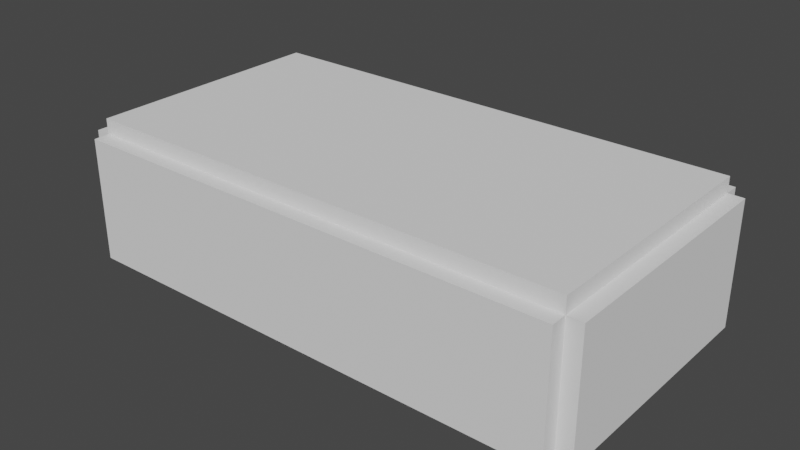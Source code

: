 # Source: blender_func_group1.blend  (saved by Blender 3.1.7; exported with 4.5.12 LTS)
import bpy
from mathutils import Matrix  # noqa: F401  (used for matrix-valued properties, if any)

bpy.ops.wm.read_factory_settings(use_empty=True)
scene = bpy.context.scene
scene.name = 'Scene'

# ---- collections
col_worldspawn = bpy.data.collections.new('worldspawn'); scene.collection.children.link(col_worldspawn)
col_entities = bpy.data.collections.new('entities'); scene.collection.children.link(col_entities)

# ---- materials (node trees are filled in below, after node groups)
mat_textures_base_floor_a_diafloor_1b_fin = bpy.data.materials.new('textures/base_floor/a_diafloor_1b_fin')
mat_textures_base_floor_a_diafloor_1b_fin.use_transparent_shadow = False
mat_textures_common_caulk = bpy.data.materials.new('textures/common/caulk')
mat_textures_common_caulk.use_transparent_shadow = False
mat_textures_base_floor_a_sofloor1_d02c = bpy.data.materials.new('textures/base_floor/a_sofloor1_d02c')
mat_textures_base_floor_a_sofloor1_d02c.use_transparent_shadow = False
mat_textures_enpro_enwall7 = bpy.data.materials.new('textures/enpro/enwall7')
mat_textures_enpro_enwall7.use_transparent_shadow = False
mat_textures___tb_empty = bpy.data.materials.new('textures/__TB_empty')
mat_textures___tb_empty.use_transparent_shadow = False
mat_textures_base_floor_a_sofloor1_d01a = bpy.data.materials.new('textures/base_floor/a_sofloor1_d01a')
mat_textures_base_floor_a_sofloor1_d01a.use_transparent_shadow = False
mat_textures_enpro_enwall8 = bpy.data.materials.new('textures/enpro/enwall8')
mat_textures_enpro_enwall8.use_transparent_shadow = False
mat_textures_enpro_enwall8a = bpy.data.materials.new('textures/enpro/enwall8a')
mat_textures_enpro_enwall8a.use_transparent_shadow = False
mat_textures_enpro_enwall8a3 = bpy.data.materials.new('textures/enpro/enwall8a3')
mat_textures_enpro_enwall8a3.use_transparent_shadow = False
mat_textures_enpro_encyl3 = bpy.data.materials.new('textures/enpro/encyl3')
mat_textures_enpro_encyl3.use_transparent_shadow = False
mat_textures_base_trim_bluetex3j_ed = bpy.data.materials.new('textures/base_trim/bluetex3j_ed')
mat_textures_base_trim_bluetex3j_ed.use_transparent_shadow = False
mat_textures_enpro_enwall13b = bpy.data.materials.new('textures/enpro/enwall13b')
mat_textures_enpro_enwall13b.use_transparent_shadow = False
mat_textures_base_trim_sgirder2 = bpy.data.materials.new('textures/base_trim/sgirder2')
mat_textures_base_trim_sgirder2.use_transparent_shadow = False
mat_textures_mcity_mcityplain = bpy.data.materials.new('textures/mcity/mcityplain')
mat_textures_mcity_mcityplain.use_transparent_shadow = False
mat_textures_common_monster_clip = bpy.data.materials.new('textures/common/monster_clip')
mat_textures_common_monster_clip.use_transparent_shadow = False
mat_textures_base_floor_a_bluetex1a_02 = bpy.data.materials.new('textures/base_floor/a_bluetex1a_02')
mat_textures_base_floor_a_bluetex1a_02.use_transparent_shadow = False

# ---- material node trees

# ---- world
world_world = bpy.data.worlds.new('World'); scene.world = world_world
world_world.use_nodes = True; world_world.node_tree.nodes.clear()
_N = world_world.node_tree.nodes; _L = world_world.node_tree.links
n0 = _N.new('ShaderNodeOutputWorld'); n0.name = 'World Output'; n0.location = (300, 300)
n1 = _N.new('ShaderNodeBackground'); n1.name = 'Background'; n1.location = (10, 300)
n1.inputs[0].default_value = (0.05088, 0.05088, 0.05088, 1.0)
_L.new(n1.outputs[0], n0.inputs[0])
n0.is_active_output = True
world_world.color = (0.05088, 0.05088, 0.05088)
world_world.use_sun_shadow = False
world_world.sun_shadow_jitter_overblur = 0.0

# ---- meshes
me_worldspawn_prim0 = bpy.data.meshes.new('worldspawn.prim0')
me_worldspawn_prim0.from_pydata([(0.0, 512.0, -32.0), (0.0, 0.0, -32.0), (0.0, 0.0, 0.0), (0.0, 512.0, 0.0), (1024.0, 0.0, 0.0), (0.0, 0.0, 0.0), (0.0, 0.0, -32.0), (1024.0, 0.0, -32.0), (1024.0, 0.0, -32.0), (0.0, 0.0, -32.0), (0.0, 512.0, -32.0), (1024.0, 512.0, -32.0), (1024.0, 512.0, 0.0), (0.0, 512.0, 0.0), (0.0, 0.0, 0.0), (1024.0, 0.0, 0.0), (1024.0, 512.0, -32.0), (0.0, 512.0, -32.0), (0.0, 512.0, 0.0), (1024.0, 512.0, 0.0), (1024.0, 512.0, 0.0), (1024.0, 0.0, 0.0), (1024.0, 0.0, -32.0), (1024.0, 512.0, -32.0)], [], [(0, 1, 2, 3), (4, 5, 6, 7), (8, 9, 10, 11), (12, 13, 14, 15), (16, 17, 18, 19), (20, 21, 22, 23)])
_uv = me_worldspawn_prim0.uv_layers.new(name='UVMap')
_uv.uv.foreach_set('vector', [8.0, 0.5, 0.0, 0.5, 0.0, 1.0, 8.0, 1.0, 16.0, 1.0, 0.0, 1.0, 0.0, 0.5, 16.0, 0.5, 16.0, 1.0, 0.0, 1.0, 0.0, 9.0, 16.0, 9.0, 16.0, 9.0, 0.0, 9.0, 0.0, 1.0, 16.0, 1.0, 16.0, 0.5, 0.0, 0.5, 0.0, 1.0, 16.0, 1.0, 8.0, 1.0, 0.0, 1.0, 0.0, 0.5, 8.0, 0.5])
me_worldspawn_prim0.materials.append(mat_textures_base_floor_a_diafloor_1b_fin)
me_worldspawn_prim0.use_remesh_fix_poles = True
me_worldspawn_prim0.use_remesh_preserve_attributes = False
me_worldspawn_prim0.update()
me_worldspawn_prim1_001 = bpy.data.meshes.new('worldspawn.prim1.001')
me_worldspawn_prim1_001.from_pydata([(0.0, 512.0, 256.0), (0.0, 0.0, 256.0), (0.0, 0.0, 288.0), (0.0, 512.0, 288.0), (1024.0, 0.0, 288.0), (0.0, 0.0, 288.0), (0.0, 0.0, 256.0), (1024.0, 0.0, 256.0), (1024.0, 0.0, 256.0), (0.0, 0.0, 256.0), (0.0, 512.0, 256.0), (1024.0, 512.0, 256.0), (1024.0, 512.0, 288.0), (0.0, 512.0, 288.0), (0.0, 0.0, 288.0), (1024.0, 0.0, 288.0), (1024.0, 512.0, 256.0), (0.0, 512.0, 256.0), (0.0, 512.0, 288.0), (1024.0, 512.0, 288.0), (1024.0, 512.0, 288.0), (1024.0, 0.0, 288.0), (1024.0, 0.0, 256.0), (1024.0, 512.0, 256.0)], [], [(0, 1, 2, 3), (4, 5, 6, 7), (8, 9, 10, 11), (12, 13, 14, 15), (16, 17, 18, 19), (20, 21, 22, 23)])
me_worldspawn_prim1_001.polygons.foreach_set('material_index', [0, 0, 1, 0, 0, 0])
_uv = me_worldspawn_prim1_001.uv_layers.new(name='UVMap')
_uv.uv.foreach_set('vector', [-7.727, -2.463, 0.0, -2.463, 0.0, -2.963, -7.727, -2.963, 16.0, 5.5, 0.0, 5.5, 0.0, 5.0, 16.0, 5.0, -8.0, 1.0, 0.0, 1.0, 0.0, 5.0, -8.0, 5.0, -3.586, 18.52, -7.727, 3.07, 0.0, 1.0, 4.141, 16.45, -4.156, 18.52, -4.156, 3.07, -4.656, 3.07, -4.656, 18.52, -3.586, 6.488, 4.141, 6.488, 4.141, 5.988, -3.586, 5.988])
me_worldspawn_prim1_001.materials.append(mat_textures_common_caulk)
me_worldspawn_prim1_001.materials.append(mat_textures_base_floor_a_sofloor1_d02c)
me_worldspawn_prim1_001.use_remesh_fix_poles = True
me_worldspawn_prim1_001.use_remesh_preserve_attributes = False
me_worldspawn_prim1_001.update()
me_worldspawn_prim2 = bpy.data.meshes.new('worldspawn.prim2')
me_worldspawn_prim2.from_pydata([(1024.0, 512.0, 0.0), (1024.0, 320.0, 0.0), (1024.0, 320.0, 256.0), (1024.0, 512.0, 256.0), (1056.0, 320.0, 256.0), (1024.0, 320.0, 256.0), (1024.0, 320.0, 0.0), (1056.0, 320.0, 0.0), (1056.0, 320.0, 0.0), (1024.0, 320.0, 0.0), (1024.0, 512.0, 0.0), (1056.0, 512.0, 0.0), (1056.0, 512.0, 256.0), (1024.0, 512.0, 256.0), (1024.0, 320.0, 256.0), (1056.0, 320.0, 256.0), (1056.0, 512.0, 0.0), (1024.0, 512.0, 0.0), (1024.0, 512.0, 256.0), (1056.0, 512.0, 256.0), (1056.0, 512.0, 256.0), (1056.0, 320.0, 256.0), (1056.0, 320.0, 0.0), (1056.0, 512.0, 0.0)], [], [(0, 1, 2, 3), (4, 5, 6, 7), (8, 9, 10, 11), (12, 13, 14, 15), (16, 17, 18, 19), (20, 21, 22, 23)])
me_worldspawn_prim2.polygons.foreach_set('material_index', [0, 0, 1, 1, 1, 1])
_uv = me_worldspawn_prim2.uv_layers.new(name='UVMap')
_uv.uv.foreach_set('vector', [4.0, 1.0, 2.5, 1.0, 2.5, 3.0, 4.0, 3.0, 8.25, 3.0, 8.0, 3.0, 8.0, 1.0, 8.25, 1.0, -8.25, 6.0, -8.0, 6.0, -8.0, 9.0, -8.25, 9.0, -4.0, 17.5, -4.0, 17.0, -2.5, 17.0, -2.5, 17.5, 0.0, 17.5, 0.0, 17.0, 2.0, 17.0, 2.0, 17.5, -2.0, 9.0, -2.0, 6.0, 0.0, 6.0, 0.0, 9.0])
me_worldspawn_prim2.materials.append(mat_textures_enpro_enwall7)
me_worldspawn_prim2.materials.append(mat_textures___tb_empty)
me_worldspawn_prim2.use_remesh_fix_poles = True
me_worldspawn_prim2.use_remesh_preserve_attributes = False
me_worldspawn_prim2.update()
me_worldspawn_prim3 = bpy.data.meshes.new('worldspawn.prim3')
me_worldspawn_prim3.from_pydata([(1024.0, 192.0, 0.0), (1024.0, 0.0, 0.0), (1024.0, 0.0, 256.0), (1024.0, 192.0, 256.0), (1056.0, 0.0, 256.0), (1024.0, 0.0, 256.0), (1024.0, 0.0, 0.0), (1056.0, 0.0, 0.0), (1056.0, 0.0, 0.0), (1024.0, 0.0, 0.0), (1024.0, 192.0, 0.0), (1056.0, 192.0, 0.0), (1056.0, 192.0, 256.0), (1024.0, 192.0, 256.0), (1024.0, 0.0, 256.0), (1056.0, 0.0, 256.0), (1056.0, 192.0, 0.0), (1024.0, 192.0, 0.0), (1024.0, 192.0, 256.0), (1056.0, 192.0, 256.0), (1056.0, 192.0, 256.0), (1056.0, 0.0, 256.0), (1056.0, 0.0, 0.0), (1056.0, 192.0, 0.0)], [], [(0, 1, 2, 3), (4, 5, 6, 7), (8, 9, 10, 11), (12, 13, 14, 15), (16, 17, 18, 19), (20, 21, 22, 23)])
me_worldspawn_prim3.polygons.foreach_set('material_index', [0, 1, 1, 1, 0, 1])
_uv = me_worldspawn_prim3.uv_layers.new(name='UVMap')
_uv.uv.foreach_set('vector', [1.5, 1.0, 0.0, 1.0, 0.0, 3.0, 1.5, 3.0, -2.0, 17.5, -2.0, 17.0, 0.0, 17.0, 0.0, 17.5, -8.25, 1.0, -8.0, 1.0, -8.0, 4.0, -8.25, 4.0, -1.5, 17.5, -1.5, 17.0, 0.0, 17.0, 0.0, 17.5, 8.25, 1.0, 8.0, 1.0, 8.0, 3.0, 8.25, 3.0, -2.0, 4.0, -2.0, 1.0, 0.0, 1.0, 0.0, 4.0])
me_worldspawn_prim3.materials.append(mat_textures_enpro_enwall7)
me_worldspawn_prim3.materials.append(mat_textures___tb_empty)
me_worldspawn_prim3.use_remesh_fix_poles = True
me_worldspawn_prim3.use_remesh_preserve_attributes = False
me_worldspawn_prim3.update()
me_worldspawn_prim4 = bpy.data.meshes.new('worldspawn.prim4')
me_worldspawn_prim4.from_pydata([(1024.0, 320.0, 0.0), (1024.0, 192.0, 0.0), (1024.0, 192.0, 256.0), (1024.0, 320.0, 256.0), (1056.0, 192.0, 256.0), (1024.0, 192.0, 256.0), (1024.0, 192.0, 0.0), (1056.0, 192.0, 0.0), (1056.0, 192.0, 0.0), (1024.0, 192.0, 0.0), (1024.0, 320.0, 0.0), (1056.0, 320.0, 0.0), (1056.0, 320.0, 256.0), (1024.0, 320.0, 256.0), (1024.0, 192.0, 256.0), (1056.0, 192.0, 256.0), (1056.0, 320.0, 0.0), (1024.0, 320.0, 0.0), (1024.0, 320.0, 256.0), (1056.0, 320.0, 256.0), (1056.0, 320.0, 256.0), (1056.0, 192.0, 256.0), (1056.0, 192.0, 0.0), (1056.0, 320.0, 0.0)], [], [(0, 1, 2, 3), (4, 5, 6, 7), (8, 9, 10, 11), (12, 13, 14, 15), (16, 17, 18, 19), (20, 21, 22, 23)])
me_worldspawn_prim4.polygons.foreach_set('material_index', [0, 1, 2, 1, 1, 1])
_uv = me_worldspawn_prim4.uv_layers.new(name='UVMap')
_uv.uv.foreach_set('vector', [2.5, 1.0, 1.5, 1.0, 1.5, 3.0, 2.5, 3.0, 8.25, 5.0, 8.0, 5.0, 8.0, 1.0, 8.25, 1.0, -8.25, 2.5, -8.0, 2.5, -8.0, 3.5, -8.25, 3.5, -2.5, 17.5, -2.5, 17.0, -1.5, 17.0, -1.5, 17.5, -8.25, 1.0, -8.0, 1.0, -8.0, 5.0, -8.25, 5.0, -2.0, 6.0, -2.0, 4.0, 0.0, 4.0, 0.0, 6.0])
me_worldspawn_prim4.materials.append(mat_textures_enpro_enwall7)
me_worldspawn_prim4.materials.append(mat_textures___tb_empty)
me_worldspawn_prim4.materials.append(mat_textures_base_floor_a_sofloor1_d01a)
me_worldspawn_prim4.use_remesh_fix_poles = True
me_worldspawn_prim4.use_remesh_preserve_attributes = False
me_worldspawn_prim4.update()
me_worldspawn_prim5 = bpy.data.meshes.new('worldspawn.prim5')
me_worldspawn_prim5.from_pydata([(0.0, 544.0, 0.0), (0.0, 512.0, 0.0), (0.0, 512.0, 128.0), (0.0, 544.0, 128.0), (1024.0, 512.0, 128.0), (0.0, 512.0, 128.0), (0.0, 512.0, 0.0), (1024.0, 512.0, 0.0), (1024.0, 512.0, 0.0), (0.0, 512.0, 0.0), (0.0, 544.0, 0.0), (1024.0, 544.0, 0.0), (1024.0, 544.0, 128.0), (0.0, 544.0, 128.0), (0.0, 512.0, 128.0), (1024.0, 512.0, 128.0), (1024.0, 544.0, 0.0), (0.0, 544.0, 0.0), (0.0, 544.0, 128.0), (1024.0, 544.0, 128.0), (1024.0, 544.0, 128.0), (1024.0, 512.0, 128.0), (1024.0, 512.0, 0.0), (1024.0, 544.0, 0.0)], [], [(0, 1, 2, 3), (4, 5, 6, 7), (8, 9, 10, 11), (12, 13, 14, 15), (16, 17, 18, 19), (20, 21, 22, 23)])
_uv = me_worldspawn_prim5.uv_layers.new(name='UVMap')
_uv.uv.foreach_set('vector', [4.25, 1.0, 4.0, 1.0, 4.0, 2.0, 4.25, 2.0, 8.0, 2.0, 0.0, 2.0, 0.0, 1.0, 8.0, 1.0, 8.0, 5.0, 0.0, 5.0, 0.0, 5.25, 8.0, 5.25, 8.0, 5.25, 0.0, 5.25, 0.0, 5.0, 8.0, 5.0, 8.0, 1.0, 0.0, 1.0, 0.0, 2.0, 8.0, 2.0, 4.25, 2.0, 4.0, 2.0, 4.0, 1.0, 4.25, 1.0])
me_worldspawn_prim5.materials.append(mat_textures_enpro_enwall7)
me_worldspawn_prim5.use_remesh_fix_poles = True
me_worldspawn_prim5.use_remesh_preserve_attributes = False
me_worldspawn_prim5.update()
me_worldspawn_prim6 = bpy.data.meshes.new('worldspawn.prim6')
me_worldspawn_prim6.from_pydata([(960.0, 544.0, 128.0), (960.0, 512.0, 128.0), (960.0, 512.0, 256.0), (960.0, 544.0, 256.0), (1024.0, 512.0, 256.0), (960.0, 512.0, 256.0), (960.0, 512.0, 128.0), (1024.0, 512.0, 128.0), (1024.0, 512.0, 128.0), (960.0, 512.0, 128.0), (960.0, 544.0, 128.0), (1024.0, 544.0, 128.0), (1024.0, 544.0, 256.0), (960.0, 544.0, 256.0), (960.0, 512.0, 256.0), (1024.0, 512.0, 256.0), (1024.0, 544.0, 128.0), (960.0, 544.0, 128.0), (960.0, 544.0, 256.0), (1024.0, 544.0, 256.0), (1024.0, 544.0, 256.0), (1024.0, 512.0, 256.0), (1024.0, 512.0, 128.0), (1024.0, 544.0, 128.0)], [], [(0, 1, 2, 3), (4, 5, 6, 7), (8, 9, 10, 11), (12, 13, 14, 15), (16, 17, 18, 19), (20, 21, 22, 23)])
_uv = me_worldspawn_prim6.uv_layers.new(name='UVMap')
_uv.uv.foreach_set('vector', [8.5, 2.0, 8.0, 2.0, 8.0, 3.0, 8.5, 3.0, -16.0, 3.0, -15.0, 3.0, -15.0, 2.0, -16.0, 2.0, 16.0, 5.0, 15.0, 5.0, 15.0, 5.25, 16.0, 5.25, -16.0, 5.25, -15.0, 5.25, -15.0, 5.0, -16.0, 5.0, -16.0, 2.0, -15.0, 2.0, -15.0, 3.0, -16.0, 3.0, -8.5, 3.0, -8.0, 3.0, -8.0, 2.0, -8.5, 2.0])
me_worldspawn_prim6.materials.append(mat_textures_enpro_enwall8)
me_worldspawn_prim6.use_remesh_fix_poles = True
me_worldspawn_prim6.use_remesh_preserve_attributes = False
me_worldspawn_prim6.update()
me_worldspawn_prim7 = bpy.data.meshes.new('worldspawn.prim7')
me_worldspawn_prim7.from_pydata([(64.0, 544.0, 128.0), (64.0, 512.0, 128.0), (64.0, 512.0, 256.0), (64.0, 544.0, 256.0), (960.0, 512.0, 256.0), (64.0, 512.0, 256.0), (64.0, 512.0, 128.0), (960.0, 512.0, 128.0), (960.0, 512.0, 128.0), (64.0, 512.0, 128.0), (64.0, 544.0, 128.0), (960.0, 544.0, 128.0), (960.0, 544.0, 256.0), (64.0, 544.0, 256.0), (64.0, 512.0, 256.0), (960.0, 512.0, 256.0), (960.0, 544.0, 128.0), (64.0, 544.0, 128.0), (64.0, 544.0, 256.0), (960.0, 544.0, 256.0), (960.0, 544.0, 256.0), (960.0, 512.0, 256.0), (960.0, 512.0, 128.0), (960.0, 544.0, 128.0)], [], [(0, 1, 2, 3), (4, 5, 6, 7), (8, 9, 10, 11), (12, 13, 14, 15), (16, 17, 18, 19), (20, 21, 22, 23)])
_uv = me_worldspawn_prim7.uv_layers.new(name='UVMap')
_uv.uv.foreach_set('vector', [-8.5, 2.0, -8.0, 2.0, -8.0, 3.0, -8.5, 3.0, 15.0, 3.0, 1.0, 3.0, 1.0, 2.0, 15.0, 2.0, -15.0, 5.0, -1.0, 5.0, -1.0, 5.25, -15.0, 5.25, 15.0, 5.25, 1.0, 5.25, 1.0, 5.0, 15.0, 5.0, 15.0, 2.0, 1.0, 2.0, 1.0, 3.0, 15.0, 3.0, 8.5, 3.0, 8.0, 3.0, 8.0, 2.0, 8.5, 2.0])
me_worldspawn_prim7.materials.append(mat_textures_enpro_enwall8a)
me_worldspawn_prim7.use_remesh_fix_poles = True
me_worldspawn_prim7.use_remesh_preserve_attributes = False
me_worldspawn_prim7.update()
me_worldspawn_prim8 = bpy.data.meshes.new('worldspawn.prim8')
me_worldspawn_prim8.from_pydata([(0.0, 544.0, 128.0), (0.0, 512.0, 128.0), (0.0, 512.0, 256.0), (0.0, 544.0, 256.0), (64.0, 512.0, 256.0), (0.0, 512.0, 256.0), (0.0, 512.0, 128.0), (64.0, 512.0, 128.0), (64.0, 512.0, 128.0), (0.0, 512.0, 128.0), (0.0, 544.0, 128.0), (64.0, 544.0, 128.0), (64.0, 544.0, 256.0), (0.0, 544.0, 256.0), (0.0, 512.0, 256.0), (64.0, 512.0, 256.0), (64.0, 544.0, 128.0), (0.0, 544.0, 128.0), (0.0, 544.0, 256.0), (64.0, 544.0, 256.0), (64.0, 544.0, 256.0), (64.0, 512.0, 256.0), (64.0, 512.0, 128.0), (64.0, 544.0, 128.0)], [], [(0, 1, 2, 3), (4, 5, 6, 7), (8, 9, 10, 11), (12, 13, 14, 15), (16, 17, 18, 19), (20, 21, 22, 23)])
_uv = me_worldspawn_prim8.uv_layers.new(name='UVMap')
_uv.uv.foreach_set('vector', [8.5, 2.0, 8.0, 2.0, 8.0, 3.0, 8.5, 3.0, 1.0, 3.0, 0.0, 3.0, 0.0, 2.0, 1.0, 2.0, -1.0, 5.0, 0.0, 5.0, 0.0, 5.25, -1.0, 5.25, 1.0, 5.25, 0.0, 5.25, 0.0, 5.0, 1.0, 5.0, 1.0, 2.0, 0.0, 2.0, 0.0, 3.0, 1.0, 3.0, 8.5, 3.0, 8.0, 3.0, 8.0, 2.0, 8.5, 2.0])
me_worldspawn_prim8.materials.append(mat_textures_enpro_enwall8)
me_worldspawn_prim8.use_remesh_fix_poles = True
me_worldspawn_prim8.use_remesh_preserve_attributes = False
me_worldspawn_prim8.update()
me_worldspawn_prim9 = bpy.data.meshes.new('worldspawn.prim9')
me_worldspawn_prim9.from_pydata([(0.0, 0.0, 0.0), (0.0, -32.0, 0.0), (0.0, -32.0, 128.0), (0.0, 0.0, 128.0), (1024.0, -32.0, 128.0), (0.0, -32.0, 128.0), (0.0, -32.0, 0.0), (1024.0, -32.0, 0.0), (1024.0, -32.0, 0.0), (0.0, -32.0, 0.0), (0.0, 0.0, 0.0), (1024.0, 0.0, 0.0), (1024.0, 0.0, 128.0), (0.0, 0.0, 128.0), (0.0, -32.0, 128.0), (1024.0, -32.0, 128.0), (1024.0, 0.0, 0.0), (0.0, 0.0, 0.0), (0.0, 0.0, 128.0), (1024.0, 0.0, 128.0), (1024.0, 0.0, 128.0), (1024.0, -32.0, 128.0), (1024.0, -32.0, 0.0), (1024.0, 0.0, 0.0)], [], [(0, 1, 2, 3), (4, 5, 6, 7), (8, 9, 10, 11), (12, 13, 14, 15), (16, 17, 18, 19), (20, 21, 22, 23)])
me_worldspawn_prim9.polygons.foreach_set('material_index', [0, 0, 0, 0, 1, 0])
_uv = me_worldspawn_prim9.uv_layers.new(name='UVMap')
_uv.uv.foreach_set('vector', [0.0, 1.0, 0.0, 1.5, -1.0, 1.5, -1.0, 1.0, -1.0, 17.0, -1.0, 1.0, 0.0, 1.0, 0.0, 17.0, 8.0, 1.5, 0.0, 1.5, 0.0, 1.0, 8.0, 1.0, 8.0, 1.0, 0.0, 1.0, 0.0, 0.5, 8.0, 0.5, 8.0, 1.0, 0.0, 1.0, 0.0, 2.0, 8.0, 2.0, 1.0, 1.0, 1.0, 1.5, 0.0, 1.5, 0.0, 1.0])
me_worldspawn_prim9.materials.append(mat_textures___tb_empty)
me_worldspawn_prim9.materials.append(mat_textures_enpro_enwall7)
me_worldspawn_prim9.use_remesh_fix_poles = True
me_worldspawn_prim9.use_remesh_preserve_attributes = False
me_worldspawn_prim9.update()
me_worldspawn_prim10 = bpy.data.meshes.new('worldspawn.prim10')
me_worldspawn_prim10.from_pydata([(-32.0, 512.0, 0.0), (-32.0, 0.0, 0.0), (-32.0, 0.0, 128.0), (-32.0, 512.0, 128.0), (0.0, 0.0, 128.0), (-32.0, 0.0, 128.0), (-32.0, 0.0, 0.0), (0.0, 0.0, 0.0), (0.0, 0.0, 0.0), (-32.0, 0.0, 0.0), (-32.0, 512.0, 0.0), (0.0, 512.0, 0.0), (0.0, 512.0, 128.0), (-32.0, 512.0, 128.0), (-32.0, 0.0, 128.0), (0.0, 0.0, 128.0), (0.0, 512.0, 0.0), (-32.0, 512.0, 0.0), (-32.0, 512.0, 128.0), (0.0, 512.0, 128.0), (0.0, 512.0, 128.0), (0.0, 0.0, 128.0), (0.0, 0.0, 0.0), (0.0, 512.0, 0.0)], [], [(0, 1, 2, 3), (4, 5, 6, 7), (8, 9, 10, 11), (12, 13, 14, 15), (16, 17, 18, 19), (20, 21, 22, 23)])
me_worldspawn_prim10.polygons.foreach_set('material_index', [0, 0, 0, 0, 0, 1])
_uv = me_worldspawn_prim10.uv_layers.new(name='UVMap')
_uv.uv.foreach_set('vector', [0.0, 9.0, 0.0, 1.0, 1.0, 1.0, 1.0, 9.0, -1.0, 1.0, -1.0, 0.5, 0.0, 0.5, 0.0, 1.0, 0.0, 1.0, 0.0, 0.5, 4.0, 0.5, 4.0, 1.0, 0.0, 9.0, -0.25, 9.0, -0.25, 1.0, 0.0, 1.0, 0.0, 1.0, 0.0, 0.5, 1.0, 0.5, 1.0, 1.0, -4.0, 2.0, 0.0, 2.0, 0.0, 1.0, -4.0, 1.0])
me_worldspawn_prim10.materials.append(mat_textures___tb_empty)
me_worldspawn_prim10.materials.append(mat_textures_enpro_enwall7)
me_worldspawn_prim10.use_remesh_fix_poles = True
me_worldspawn_prim10.use_remesh_preserve_attributes = False
me_worldspawn_prim10.update()
me_worldspawn_prim11 = bpy.data.meshes.new('worldspawn.prim11')
me_worldspawn_prim11.from_pydata([(-32.0, 512.0, 128.0), (-32.0, 0.0, 128.0), (-32.0, 0.0, 256.0), (-32.0, 512.0, 256.0), (0.0, 0.0, 256.0), (-32.0, 0.0, 256.0), (-32.0, 0.0, 128.0), (0.0, 0.0, 128.0), (0.0, 0.0, 128.0), (-32.0, 0.0, 128.0), (-32.0, 512.0, 128.0), (0.0, 512.0, 128.0), (0.0, 512.0, 256.0), (-32.0, 512.0, 256.0), (-32.0, 0.0, 256.0), (0.0, 0.0, 256.0), (0.0, 512.0, 128.0), (-32.0, 512.0, 128.0), (-32.0, 512.0, 256.0), (0.0, 512.0, 256.0), (0.0, 512.0, 256.0), (0.0, 0.0, 256.0), (0.0, 0.0, 128.0), (0.0, 512.0, 128.0)], [], [(0, 1, 2, 3), (4, 5, 6, 7), (8, 9, 10, 11), (12, 13, 14, 15), (16, 17, 18, 19), (20, 21, 22, 23)])
_uv = me_worldspawn_prim11.uv_layers.new(name='UVMap')
_uv.uv.foreach_set('vector', [8.0, 2.0, 0.0, 2.0, 0.0, 3.0, 8.0, 3.0, 0.0, 3.0, -0.5, 3.0, -0.5, 2.0, 0.0, 2.0, 0.0, 1.0, -0.5, 1.0, -0.5, 5.0, 0.0, 5.0, 0.0, 5.0, -0.5, 5.0, -0.5, 1.0, 0.0, 1.0, 0.0, 2.0, -0.5, 2.0, -0.5, 3.0, 0.0, 3.0, 8.0, 3.0, 0.0, 3.0, 0.0, 2.0, 8.0, 2.0])
me_worldspawn_prim11.materials.append(mat_textures_enpro_enwall8a3)
me_worldspawn_prim11.use_remesh_fix_poles = True
me_worldspawn_prim11.use_remesh_preserve_attributes = False
me_worldspawn_prim11.update()
me_worldspawn_prim12 = bpy.data.meshes.new('worldspawn.prim12')
me_worldspawn_prim12.from_pydata([(0.0, 0.0, 128.0), (0.0, -32.0, 128.0), (0.0, -32.0, 256.0), (0.0, 0.0, 256.0), (64.0, -32.0, 256.0), (0.0, -32.0, 256.0), (0.0, -32.0, 128.0), (64.0, -32.0, 128.0), (64.0, -32.0, 128.0), (0.0, -32.0, 128.0), (0.0, 0.0, 128.0), (64.0, 0.0, 128.0), (64.0, 0.0, 256.0), (0.0, 0.0, 256.0), (0.0, -32.0, 256.0), (64.0, -32.0, 256.0), (64.0, 0.0, 128.0), (0.0, 0.0, 128.0), (0.0, 0.0, 256.0), (64.0, 0.0, 256.0), (64.0, 0.0, 256.0), (64.0, -32.0, 256.0), (64.0, -32.0, 128.0), (64.0, 0.0, 128.0)], [], [(0, 1, 2, 3), (4, 5, 6, 7), (8, 9, 10, 11), (12, 13, 14, 15), (16, 17, 18, 19), (20, 21, 22, 23)])
_uv = me_worldspawn_prim12.uv_layers.new(name='UVMap')
_uv.uv.foreach_set('vector', [0.5, 2.0, 0.0, 2.0, 0.0, 3.0, 0.5, 3.0, 1.0, 3.0, 0.0, 3.0, 0.0, 2.0, 1.0, 2.0, -1.0, 1.0, 0.0, 1.0, 0.0, 1.25, -1.0, 1.25, 1.0, 1.25, 0.0, 1.25, 0.0, 1.0, 1.0, 1.0, 1.0, 2.0, 0.0, 2.0, 0.0, 3.0, 1.0, 3.0, 0.5, 3.0, 0.0, 3.0, 0.0, 2.0, 0.5, 2.0])
me_worldspawn_prim12.materials.append(mat_textures_enpro_enwall8)
me_worldspawn_prim12.use_remesh_fix_poles = True
me_worldspawn_prim12.use_remesh_preserve_attributes = False
me_worldspawn_prim12.update()
me_worldspawn_prim13 = bpy.data.meshes.new('worldspawn.prim13')
me_worldspawn_prim13.from_pydata([(64.0, 0.0, 128.0), (64.0, -32.0, 128.0), (64.0, -32.0, 256.0), (64.0, 0.0, 256.0), (960.0, -32.0, 256.0), (64.0, -32.0, 256.0), (64.0, -32.0, 128.0), (960.0, -32.0, 128.0), (960.0, -32.0, 128.0), (64.0, -32.0, 128.0), (64.0, 0.0, 128.0), (960.0, 0.0, 128.0), (960.0, 0.0, 256.0), (64.0, 0.0, 256.0), (64.0, -32.0, 256.0), (960.0, -32.0, 256.0), (960.0, 0.0, 128.0), (64.0, 0.0, 128.0), (64.0, 0.0, 256.0), (960.0, 0.0, 256.0), (960.0, 0.0, 256.0), (960.0, -32.0, 256.0), (960.0, -32.0, 128.0), (960.0, 0.0, 128.0)], [], [(0, 1, 2, 3), (4, 5, 6, 7), (8, 9, 10, 11), (12, 13, 14, 15), (16, 17, 18, 19), (20, 21, 22, 23)])
_uv = me_worldspawn_prim13.uv_layers.new(name='UVMap')
_uv.uv.foreach_set('vector', [-0.5, 2.0, 0.0, 2.0, 0.0, 3.0, -0.5, 3.0, 15.0, 3.0, 1.0, 3.0, 1.0, 2.0, 15.0, 2.0, -15.0, 1.0, -1.0, 1.0, -1.0, 1.25, -15.0, 1.25, 15.0, 1.25, 1.0, 1.25, 1.0, 1.0, 15.0, 1.0, 15.0, 2.0, 1.0, 2.0, 1.0, 3.0, 15.0, 3.0, 0.5, 3.0, 0.0, 3.0, 0.0, 2.0, 0.5, 2.0])
me_worldspawn_prim13.materials.append(mat_textures_enpro_enwall8a)
me_worldspawn_prim13.use_remesh_fix_poles = True
me_worldspawn_prim13.use_remesh_preserve_attributes = False
me_worldspawn_prim13.update()
me_worldspawn_prim14 = bpy.data.meshes.new('worldspawn.prim14')
me_worldspawn_prim14.from_pydata([(960.0, 0.0, 128.0), (960.0, -32.0, 128.0), (960.0, -32.0, 256.0), (960.0, 0.0, 256.0), (1024.0, -32.0, 256.0), (960.0, -32.0, 256.0), (960.0, -32.0, 128.0), (1024.0, -32.0, 128.0), (1024.0, -32.0, 128.0), (960.0, -32.0, 128.0), (960.0, 0.0, 128.0), (1024.0, 0.0, 128.0), (1024.0, 0.0, 256.0), (960.0, 0.0, 256.0), (960.0, -32.0, 256.0), (1024.0, -32.0, 256.0), (1024.0, 0.0, 128.0), (960.0, 0.0, 128.0), (960.0, 0.0, 256.0), (1024.0, 0.0, 256.0), (1024.0, 0.0, 256.0), (1024.0, -32.0, 256.0), (1024.0, -32.0, 128.0), (1024.0, 0.0, 128.0)], [], [(0, 1, 2, 3), (4, 5, 6, 7), (8, 9, 10, 11), (12, 13, 14, 15), (16, 17, 18, 19), (20, 21, 22, 23)])
_uv = me_worldspawn_prim14.uv_layers.new(name='UVMap')
_uv.uv.foreach_set('vector', [0.5, 2.0, 0.0, 2.0, 0.0, 3.0, 0.5, 3.0, -16.0, 3.0, -15.0, 3.0, -15.0, 2.0, -16.0, 2.0, 16.0, 1.0, 15.0, 1.0, 15.0, 1.25, 16.0, 1.25, -16.0, 1.25, -15.0, 1.25, -15.0, 1.0, -16.0, 1.0, -16.0, 2.0, -15.0, 2.0, -15.0, 3.0, -16.0, 3.0, -0.5, 3.0, 0.0, 3.0, 0.0, 2.0, -0.5, 2.0])
me_worldspawn_prim14.materials.append(mat_textures_enpro_enwall8)
me_worldspawn_prim14.use_remesh_fix_poles = True
me_worldspawn_prim14.use_remesh_preserve_attributes = False
me_worldspawn_prim14.update()
me_worldspawn_prim15 = bpy.data.meshes.new('worldspawn.prim15')
me_worldspawn_prim15.from_pydata([(0.0, 512.0, 128.0), (0.0, 0.0, 128.0), (0.0, 0.0, 144.0), (0.0, 512.0, 144.0), (128.0, 0.0, 144.0), (0.0, 0.0, 144.0), (0.0, 0.0, 128.0), (128.0, 0.0, 128.0), (128.0, 0.0, 128.0), (0.0, 0.0, 128.0), (0.0, 512.0, 128.0), (128.0, 512.0, 128.0), (128.0, 512.0, 144.0), (0.0, 512.0, 144.0), (0.0, 0.0, 144.0), (128.0, 0.0, 144.0), (128.0, 512.0, 128.0), (0.0, 512.0, 128.0), (0.0, 512.0, 144.0), (128.0, 512.0, 144.0), (128.0, 512.0, 144.0), (128.0, 0.0, 144.0), (128.0, 0.0, 128.0), (128.0, 512.0, 128.0)], [], [(0, 1, 2, 3), (4, 5, 6, 7), (8, 9, 10, 11), (12, 13, 14, 15), (16, 17, 18, 19), (20, 21, 22, 23)])
me_worldspawn_prim15.polygons.foreach_set('material_index', [0, 0, 0, 0, 0, 1])
_uv = me_worldspawn_prim15.uv_layers.new(name='UVMap')
_uv.uv.foreach_set('vector', [-4.0, 2.0, 0.0, 2.0, 0.0, 2.125, -4.0, 2.125, 1.0, 2.125, 0.0, 2.125, 0.0, 2.0, 1.0, 2.0, -1.0, 1.0, 0.0, 1.0, 0.0, 5.0, -1.0, 5.0, 1.0, 5.0, 0.0, 5.0, 0.0, 1.0, 1.0, 1.0, -1.0, 2.0, 0.0, 2.0, 0.0, 2.125, -1.0, 2.125, 4.0, 5.5, 0.0, 5.5, 0.0, 5.0, 4.0, 5.0])
me_worldspawn_prim15.materials.append(mat_textures_enpro_encyl3)
me_worldspawn_prim15.materials.append(mat_textures_base_trim_bluetex3j_ed)
me_worldspawn_prim15.use_remesh_fix_poles = True
me_worldspawn_prim15.use_remesh_preserve_attributes = False
me_worldspawn_prim15.update()
me_worldspawn_prim16 = bpy.data.meshes.new('worldspawn.prim16')
me_worldspawn_prim16.from_pydata([(160.0, 424.0, 64.0), (160.0, 392.0, 64.0), (160.0, 392.0, 96.0), (160.0, 424.0, 96.0), (192.0, 392.0, 96.0), (160.0, 392.0, 96.0), (160.0, 392.0, 64.0), (192.0, 392.0, 64.0), (192.0, 392.0, 64.0), (160.0, 392.0, 64.0), (160.0, 424.0, 64.0), (192.0, 424.0, 64.0), (192.0, 424.0, 96.0), (160.0, 424.0, 96.0), (160.0, 392.0, 96.0), (192.0, 392.0, 96.0), (192.0, 424.0, 64.0), (160.0, 424.0, 64.0), (160.0, 424.0, 96.0), (192.0, 424.0, 96.0), (192.0, 424.0, 96.0), (192.0, 392.0, 96.0), (192.0, 392.0, 64.0), (192.0, 424.0, 64.0)], [], [(0, 1, 2, 3), (4, 5, 6, 7), (8, 9, 10, 11), (12, 13, 14, 15), (16, 17, 18, 19), (20, 21, 22, 23)])
_uv = me_worldspawn_prim16.uv_layers.new(name='UVMap')
_uv.uv.foreach_set('vector', [-13.0, 3.0, -12.0, 3.0, -12.0, 4.0, -13.0, 4.0, 6.0, 4.0, 5.0, 4.0, 5.0, 3.0, 6.0, 3.0, -12.0, -5.0, -12.0, -4.0, -13.0, -4.0, -13.0, -5.0, 13.0, -5.0, 13.0, -4.0, 12.0, -4.0, 12.0, -5.0, -6.0, 3.0, -5.0, 3.0, -5.0, 4.0, -6.0, 4.0, 13.0, 4.0, 12.0, 4.0, 12.0, 3.0, 13.0, 3.0])
me_worldspawn_prim16.materials.append(mat_textures_base_floor_a_diafloor_1b_fin)
me_worldspawn_prim16.use_remesh_fix_poles = True
me_worldspawn_prim16.use_remesh_preserve_attributes = False
me_worldspawn_prim16.update()
me_worldspawn_prim17 = bpy.data.meshes.new('worldspawn.prim17')
me_worldspawn_prim17.from_pydata([(128.0, 128.0, 0.0), (128.0, 96.0, 0.0), (128.0, 96.0, 256.0), (128.0, 128.0, 256.0), (160.0, 96.0, 256.0), (128.0, 96.0, 256.0), (128.0, 96.0, 0.0), (160.0, 96.0, 0.0), (160.0, 96.0, 0.0), (128.0, 96.0, 0.0), (128.0, 128.0, 0.0), (160.0, 128.0, 0.0), (160.0, 128.0, 256.0), (128.0, 128.0, 256.0), (128.0, 96.0, 256.0), (160.0, 96.0, 256.0), (160.0, 128.0, 0.0), (128.0, 128.0, 0.0), (128.0, 128.0, 256.0), (160.0, 128.0, 256.0), (160.0, 128.0, 256.0), (160.0, 96.0, 256.0), (160.0, 96.0, 0.0), (160.0, 128.0, 0.0)], [], [(0, 1, 2, 3), (4, 5, 6, 7), (8, 9, 10, 11), (12, 13, 14, 15), (16, 17, 18, 19), (20, 21, 22, 23)])
_uv = me_worldspawn_prim17.uv_layers.new(name='UVMap')
_uv.uv.foreach_set('vector', [-4.0, 1.0, -3.0, 1.0, -3.0, 3.0, -4.0, 3.0, 5.0, 3.0, 4.0, 3.0, 4.0, 1.0, 5.0, 1.0, -5.0, 1.75, -4.0, 1.75, -4.0, 2.0, -5.0, 2.0, 5.0, 2.0, 4.0, 2.0, 4.0, 1.75, 5.0, 1.75, -5.0, 1.0, -4.0, 1.0, -4.0, 3.0, -5.0, 3.0, 4.0, 3.0, 3.0, 3.0, 3.0, 1.0, 4.0, 1.0])
me_worldspawn_prim17.materials.append(mat_textures_enpro_enwall13b)
me_worldspawn_prim17.use_remesh_fix_poles = True
me_worldspawn_prim17.use_remesh_preserve_attributes = False
me_worldspawn_prim17.update()
me_worldspawn_prim18 = bpy.data.meshes.new('worldspawn.prim18')
me_worldspawn_prim18.from_pydata([(128.0, 416.0, 0.0), (128.0, 384.0, 0.0), (128.0, 384.0, 256.0), (128.0, 416.0, 256.0), (160.0, 384.0, 256.0), (128.0, 384.0, 256.0), (128.0, 384.0, 0.0), (160.0, 384.0, 0.0), (160.0, 384.0, 0.0), (128.0, 384.0, 0.0), (128.0, 416.0, 0.0), (160.0, 416.0, 0.0), (160.0, 416.0, 256.0), (128.0, 416.0, 256.0), (128.0, 384.0, 256.0), (160.0, 384.0, 256.0), (160.0, 416.0, 0.0), (128.0, 416.0, 0.0), (128.0, 416.0, 256.0), (160.0, 416.0, 256.0), (160.0, 416.0, 256.0), (160.0, 384.0, 256.0), (160.0, 384.0, 0.0), (160.0, 416.0, 0.0)], [], [(0, 1, 2, 3), (4, 5, 6, 7), (8, 9, 10, 11), (12, 13, 14, 15), (16, 17, 18, 19), (20, 21, 22, 23)])
_uv = me_worldspawn_prim18.uv_layers.new(name='UVMap')
_uv.uv.foreach_set('vector', [-13.0, 1.0, -12.0, 1.0, -12.0, 3.0, -13.0, 3.0, 5.0, 3.0, 4.0, 3.0, 4.0, 1.0, 5.0, 1.0, -5.0, 3.75, -4.0, 3.75, -4.0, 4.0, -5.0, 4.0, 5.0, 4.0, 4.0, 4.0, 4.0, 3.75, 5.0, 3.75, -5.0, 1.0, -4.0, 1.0, -4.0, 3.0, -5.0, 3.0, 13.0, 3.0, 12.0, 3.0, 12.0, 1.0, 13.0, 1.0])
me_worldspawn_prim18.materials.append(mat_textures_enpro_enwall13b)
me_worldspawn_prim18.use_remesh_fix_poles = True
me_worldspawn_prim18.use_remesh_preserve_attributes = False
me_worldspawn_prim18.update()
me_worldspawn_prim19 = bpy.data.meshes.new('worldspawn.prim19')
me_worldspawn_prim19.from_pydata([(608.0, 448.0, 0.0), (608.0, 416.0, 0.0), (608.0, 416.0, 256.0), (608.0, 448.0, 256.0), (640.0, 416.0, 256.0), (608.0, 416.0, 256.0), (608.0, 416.0, 0.0), (640.0, 416.0, 0.0), (640.0, 416.0, 0.0), (608.0, 416.0, 0.0), (608.0, 448.0, 0.0), (640.0, 448.0, 0.0), (640.0, 448.0, 256.0), (608.0, 448.0, 256.0), (608.0, 416.0, 256.0), (640.0, 416.0, 256.0), (640.0, 448.0, 0.0), (608.0, 448.0, 0.0), (608.0, 448.0, 256.0), (640.0, 448.0, 256.0), (640.0, 448.0, 256.0), (640.0, 416.0, 256.0), (640.0, 416.0, 0.0), (640.0, 448.0, 0.0)], [], [(0, 1, 2, 3), (4, 5, 6, 7), (8, 9, 10, 11), (12, 13, 14, 15), (16, 17, 18, 19), (20, 21, 22, 23)])
_uv = me_worldspawn_prim19.uv_layers.new(name='UVMap')
_uv.uv.foreach_set('vector', [0.0, -13.0, 0.0, -12.0, 3.998, -12.0, 3.998, -13.0, 3.998, -19.0, 3.998, -18.0, 0.0, -18.0, 0.0, -19.0, 6.496, -19.0, 6.496, -18.0, 6.996, -18.0, 6.996, -19.0, 6.996, -19.0, 6.996, -18.0, 6.496, -18.0, 6.496, -19.0, 0.0, -19.0, 0.0, -18.0, 3.998, -18.0, 3.998, -19.0, 3.998, -13.0, 3.998, -12.0, 0.0, -12.0, 0.0, -13.0])
me_worldspawn_prim19.materials.append(mat_textures_base_trim_sgirder2)
me_worldspawn_prim19.use_remesh_fix_poles = True
me_worldspawn_prim19.use_remesh_preserve_attributes = False
me_worldspawn_prim19.update()
me_worldspawn_prim20 = bpy.data.meshes.new('worldspawn.prim20')
me_worldspawn_prim20.from_pydata([(280.0, 376.0, 16.0), (280.0, 344.0, 16.0), (280.0, 344.0, 48.0), (280.0, 376.0, 48.0), (312.0, 344.0, 48.0), (280.0, 344.0, 48.0), (280.0, 344.0, 16.0), (312.0, 344.0, 16.0), (312.0, 344.0, 16.0), (280.0, 344.0, 16.0), (280.0, 376.0, 16.0), (312.0, 376.0, 16.0), (312.0, 376.0, 48.0), (280.0, 376.0, 48.0), (280.0, 344.0, 48.0), (312.0, 344.0, 48.0), (312.0, 376.0, 16.0), (280.0, 376.0, 16.0), (280.0, 376.0, 48.0), (312.0, 376.0, 48.0), (312.0, 376.0, 48.0), (312.0, 344.0, 48.0), (312.0, 344.0, 16.0), (312.0, 376.0, 16.0)], [], [(0, 1, 2, 3), (4, 5, 6, 7), (8, 9, 10, 11), (12, 13, 14, 15), (16, 17, 18, 19), (20, 21, 22, 23)])
_uv = me_worldspawn_prim20.uv_layers.new(name='UVMap')
_uv.uv.foreach_set('vector', [-11.0, 2.0, -10.0, 2.0, -10.0, 3.0, -11.0, 3.0, 10.0, 3.0, 9.0, 3.0, 9.0, 2.0, 10.0, 2.0, -10.0, -9.0, -10.0, -8.0, -11.0, -8.0, -11.0, -9.0, 11.0, -9.0, 11.0, -8.0, 10.0, -8.0, 10.0, -9.0, -10.0, 2.0, -9.0, 2.0, -9.0, 3.0, -10.0, 3.0, 11.0, 3.0, 10.0, 3.0, 10.0, 2.0, 11.0, 2.0])
me_worldspawn_prim20.materials.append(mat_textures_base_floor_a_diafloor_1b_fin)
me_worldspawn_prim20.use_remesh_fix_poles = True
me_worldspawn_prim20.use_remesh_preserve_attributes = False
me_worldspawn_prim20.update()
me_worldspawn_prim21 = bpy.data.meshes.new('worldspawn.prim21')
me_worldspawn_prim21.from_pydata([(280.0, 424.0, 16.0), (280.0, 392.0, 16.0), (280.0, 392.0, 48.0), (280.0, 424.0, 48.0), (312.0, 392.0, 48.0), (280.0, 392.0, 48.0), (280.0, 392.0, 16.0), (312.0, 392.0, 16.0), (312.0, 392.0, 16.0), (280.0, 392.0, 16.0), (280.0, 424.0, 16.0), (312.0, 424.0, 16.0), (312.0, 424.0, 48.0), (280.0, 424.0, 48.0), (280.0, 392.0, 48.0), (312.0, 392.0, 48.0), (312.0, 424.0, 16.0), (280.0, 424.0, 16.0), (280.0, 424.0, 48.0), (312.0, 424.0, 48.0), (312.0, 424.0, 48.0), (312.0, 392.0, 48.0), (312.0, 392.0, 16.0), (312.0, 424.0, 16.0)], [], [(0, 1, 2, 3), (4, 5, 6, 7), (8, 9, 10, 11), (12, 13, 14, 15), (16, 17, 18, 19), (20, 21, 22, 23)])
_uv = me_worldspawn_prim21.uv_layers.new(name='UVMap')
_uv.uv.foreach_set('vector', [-13.0, 2.0, -12.0, 2.0, -12.0, 3.0, -13.0, 3.0, 10.0, 3.0, 9.0, 3.0, 9.0, 2.0, 10.0, 2.0, -12.0, -9.0, -12.0, -8.0, -13.0, -8.0, -13.0, -9.0, 13.0, -9.0, 13.0, -8.0, 12.0, -8.0, 12.0, -9.0, -10.0, 2.0, -9.0, 2.0, -9.0, 3.0, -10.0, 3.0, 13.0, 3.0, 12.0, 3.0, 12.0, 2.0, 13.0, 2.0])
me_worldspawn_prim21.materials.append(mat_textures_base_floor_a_diafloor_1b_fin)
me_worldspawn_prim21.use_remesh_fix_poles = True
me_worldspawn_prim21.use_remesh_preserve_attributes = False
me_worldspawn_prim21.update()
me_func_static_0_prim0 = bpy.data.meshes.new('func_static_0.prim0')
me_func_static_0_prim0.from_pydata([(592.0, 128.0, 252.0), (592.0, 80.0, 252.0), (592.0, 80.0, 256.0), (592.0, 128.0, 256.0), (600.0, 120.0, 248.0), (600.0, 87.98, 248.0), (592.0, 80.01, 252.0), (592.0, 128.0, 252.0), (640.0, 80.0, 256.0), (592.0, 80.0, 256.0), (592.0, 80.0, 252.0), (640.0, 80.0, 252.0), (640.0, 80.0, 252.0), (640.0, 80.0, 252.0), (592.0, 80.0, 252.0), (600.0, 88.0, 248.0), (632.0, 88.0, 248.0), (632.0, 88.0, 248.0), (600.0, 88.0, 248.0), (600.0, 120.0, 248.0), (632.0, 120.0, 248.0), (640.0, 128.0, 256.0), (592.0, 128.0, 256.0), (592.0, 80.0, 256.0), (640.0, 80.0, 256.0), (632.0, 120.0, 248.0), (600.0, 120.0, 248.0), (592.0, 128.0, 252.0), (640.0, 128.0, 252.0), (640.0, 128.0, 252.0), (592.0, 128.0, 252.0), (592.0, 128.0, 256.0), (640.0, 128.0, 256.0), (640.0, 80.0, 252.0), (632.0, 88.0, 248.0), (632.0, 120.0, 248.0), (640.0, 128.0, 252.0), (640.0, 128.0, 252.0), (640.0, 128.0, 256.0), (640.0, 80.0, 256.0), (640.0, 80.0, 252.0), (640.0, 80.03, 252.0), (640.0, 128.0, 252.0)], [], [(0, 1, 2, 3), (4, 5, 6, 7), (8, 9, 10, 11, 12), (13, 14, 15, 16), (17, 18, 19, 20), (21, 22, 23, 24), (25, 26, 27, 28), (29, 30, 31, 32), (33, 34, 35, 36, 37), (38, 39, 40, 41, 42)])
_uv = me_func_static_0_prim0.uv_layers.new(name='UVMap')
_uv.uv.foreach_set('vector', [0.5312, 1.984, 0.3438, 1.984, 0.3438, 2.0, 0.5312, 2.0, 2.498, 1.5, 2.498, 1.375, 2.469, 1.344, 2.469, 1.531, 2.656, 2.0, 2.469, 2.0, 2.469, 1.984, 2.654, 1.984, 2.656, 1.984, 2.656, 1.344, 2.469, 1.344, 2.5, 1.375, 2.625, 1.375, 2.625, 1.375, 2.5, 1.375, 2.5, 1.5, 2.625, 1.5, 2.656, 1.531, 2.469, 1.531, 2.469, 1.344, 2.656, 1.344, 2.625, 1.5, 2.5, 1.5, 2.469, 1.531, 2.654, 1.531, 2.656, 1.984, 2.469, 1.984, 2.469, 2.0, 2.656, 2.0, 2.656, 1.344, 2.625, 1.375, 2.625, 1.5, 2.654, 1.531, 2.656, 1.531, 0.5312, 2.0, 0.3438, 2.0, 0.3438, 1.984, 0.3438, 1.984, 0.5312, 1.984])
me_func_static_0_prim0.materials.append(mat_textures_mcity_mcityplain)
me_func_static_0_prim0.use_remesh_fix_poles = True
me_func_static_0_prim0.use_remesh_preserve_attributes = False
me_func_static_0_prim0.update()
me_func_static_0_prim1 = bpy.data.meshes.new('func_static_0.prim1')
me_func_static_0_prim1.from_pydata([(600.0, 120.0, 0.0), (600.0, 88.0, 0.0), (600.0, 88.0, 256.0), (600.0, 120.0, 256.0), (632.0, 88.0, 256.0), (600.0, 88.0, 256.0), (600.0, 88.0, 0.0), (632.0, 88.0, 0.0), (632.0, 88.0, 0.0), (600.0, 88.0, 0.0), (600.0, 120.0, 0.0), (632.0, 120.0, 0.0), (632.0, 120.0, 256.0), (600.0, 120.0, 256.0), (600.0, 88.0, 256.0), (632.0, 88.0, 256.0), (632.0, 120.0, 0.0), (600.0, 120.0, 0.0), (600.0, 120.0, 256.0), (632.0, 120.0, 256.0), (632.0, 120.0, 256.0), (632.0, 88.0, 256.0), (632.0, 88.0, 0.0), (632.0, 120.0, 0.0)], [], [(0, 1, 2, 3), (4, 5, 6, 7), (8, 9, 10, 11), (12, 13, 14, 15), (16, 17, 18, 19), (20, 21, 22, 23)])
_uv = me_func_static_0_prim1.uv_layers.new(name='UVMap')
_uv.uv.foreach_set('vector', [0.1561, 4.0, 0.1561, 3.0, -3.844, 3.0, -3.844, 4.0, -3.844, 21.0, -3.844, 20.0, 0.1561, 20.0, 0.1561, 21.0, -1.499, -18.5, -1.499, -17.5, -1.999, -17.5, -1.999, -18.5, -2.0, 20.5, -2.0, 19.5, -1.5, 19.5, -1.5, 20.5, 0.1561, 21.0, 0.1561, 20.0, -3.844, 20.0, -3.844, 21.0, -3.844, 4.0, -3.844, 3.0, 0.1561, 3.0, 0.1561, 4.0])
me_func_static_0_prim1.materials.append(mat_textures_base_trim_sgirder2)
me_func_static_0_prim1.use_remesh_fix_poles = True
me_func_static_0_prim1.use_remesh_preserve_attributes = False
me_func_static_0_prim1.update()
me_func_static_0_prim2 = bpy.data.meshes.new('func_static_0.prim2')
me_func_static_0_prim2.from_pydata([(592.0, 128.0, 0.0), (592.0, 80.0, 0.0), (592.0, 80.0, 4.0), (592.0, 128.0, 4.0), (592.0, 128.0, 3.996), (592.0, 80.0, 3.996), (592.0, 80.0, 4.0), (600.0, 88.0, 8.0), (600.0, 120.0, 8.0), (640.0, 80.0, 4.0), (592.0, 80.0, 4.0), (592.0, 80.0, 0.0), (640.0, 80.0, 0.0), (632.0, 88.0, 8.0), (600.0, 88.0, 8.0), (592.0, 80.0, 4.0), (640.0, 80.0, 4.0), (640.0, 80.0, 0.0), (592.0, 80.0, 0.0), (592.0, 128.0, 0.0), (640.0, 128.0, 0.0), (632.0, 120.0, 8.0), (600.0, 120.0, 8.0), (600.0, 88.0, 8.0), (632.0, 88.0, 8.0), (640.0, 128.0, 4.0), (592.0, 128.0, 4.0), (592.0, 128.0, 4.008), (600.0, 120.0, 8.0), (632.0, 120.0, 8.0), (640.0, 128.0, 0.0), (592.0, 128.0, 0.0), (592.0, 128.0, 4.0), (640.0, 128.0, 4.0), (632.0, 120.0, 8.0), (632.0, 88.01, 8.0), (640.0, 80.0, 4.0), (640.0, 80.0, 3.996), (640.0, 128.0, 3.996), (640.0, 80.0, 4.0), (640.0, 80.0, 0.0), (640.0, 128.0, 0.0), (640.0, 128.0, 4.0)], [], [(0, 1, 2, 3), (4, 5, 6, 7, 8), (9, 10, 11, 12), (13, 14, 15, 16), (17, 18, 19, 20), (21, 22, 23, 24), (25, 26, 27, 28, 29), (30, 31, 32, 33), (34, 35, 36, 37, 38), (39, 40, 41, 42)])
_uv = me_func_static_0_prim2.uv_layers.new(name='UVMap')
_uv.uv.foreach_set('vector', [0.5312, 1.0, 0.3438, 1.0, 0.3438, 1.016, 0.5312, 1.016, 2.469, 1.531, 2.469, 1.344, 2.469, 1.344, 2.5, 1.375, 2.5, 1.5, 2.656, 1.016, 2.469, 1.016, 2.469, 1.0, 2.656, 1.0, 2.625, 1.375, 2.5, 1.375, 2.469, 1.344, 2.656, 1.344, 2.656, 1.344, 2.469, 1.344, 2.469, 1.531, 2.656, 1.531, 2.625, 1.5, 2.5, 1.5, 2.5, 1.375, 2.625, 1.375, 2.656, 1.531, 2.469, 1.531, 2.469, 1.531, 2.498, 1.5, 2.625, 1.5, 2.656, 1.0, 2.469, 1.0, 2.469, 1.016, 2.656, 1.016, 2.623, 1.5, 2.623, 1.375, 2.654, 1.344, 2.656, 1.344, 2.656, 1.531, 0.3438, 1.016, 0.3438, 1.0, 0.5312, 1.0, 0.5312, 1.016])
me_func_static_0_prim2.materials.append(mat_textures_mcity_mcityplain)
me_func_static_0_prim2.use_remesh_fix_poles = True
me_func_static_0_prim2.use_remesh_preserve_attributes = False
me_func_static_0_prim2.update()
me_func_static_0_prim3 = bpy.data.meshes.new('func_static_0.prim3')
me_func_static_0_prim3.from_pydata([(596.0, 124.0, 4.0), (596.0, 84.0, 4.0), (596.0, 84.0, 252.0), (596.0, 124.0, 252.0), (636.0, 84.0, 252.0), (596.0, 84.0, 252.0), (596.0, 84.0, 4.0), (636.0, 84.0, 4.0), (636.0, 84.0, 4.0), (596.0, 84.0, 4.0), (596.0, 124.0, 4.0), (636.0, 124.0, 4.0), (636.0, 124.0, 252.0), (596.0, 124.0, 252.0), (596.0, 84.0, 252.0), (636.0, 84.0, 252.0), (636.0, 124.0, 4.0), (596.0, 124.0, 4.0), (596.0, 124.0, 252.0), (636.0, 124.0, 252.0), (636.0, 124.0, 252.0), (636.0, 84.0, 252.0), (636.0, 84.0, 4.0), (636.0, 124.0, 4.0)], [], [(0, 1, 2, 3), (4, 5, 6, 7), (8, 9, 10, 11), (12, 13, 14, 15), (16, 17, 18, 19), (20, 21, 22, 23)])
_uv = me_func_static_0_prim3.uv_layers.new(name='UVMap')
_uv.uv.foreach_set('vector', [3.0, 1.9, 2.0, 1.9, 2.0, 8.098, 3.0, 8.098, 16.0, 8.098, 15.0, 8.098, 15.0, 1.9, 16.0, 1.9, 16.0, 3.0, 15.0, 3.0, 15.0, 4.0, 16.0, 4.0, 16.0, 4.0, 15.0, 4.0, 15.0, 3.0, 16.0, 3.0, 16.0, 1.9, 15.0, 1.9, 15.0, 8.098, 16.0, 8.098, 3.0, 8.098, 2.0, 8.098, 2.0, 1.9, 3.0, 1.9])
me_func_static_0_prim3.materials.append(mat_textures_common_monster_clip)
me_func_static_0_prim3.use_remesh_fix_poles = True
me_func_static_0_prim3.use_remesh_preserve_attributes = False
me_func_static_0_prim3.update()
me_func_static_5_prim0 = bpy.data.meshes.new('func_static_5.prim0')
me_func_static_5_prim0.from_pydata([(848.0, 128.0, 252.0), (848.0, 80.0, 252.0), (848.0, 80.0, 256.0), (848.0, 128.0, 256.0), (856.0, 120.0, 248.0), (856.0, 88.0, 248.0), (848.0, 80.01, 252.0), (848.0, 128.0, 252.0), (896.0, 80.0, 256.0), (848.0, 80.0, 256.0), (848.0, 80.0, 252.0), (896.0, 80.0, 252.0), (896.0, 80.0, 252.0), (848.0, 80.0, 252.0), (856.0, 88.0, 248.0), (888.0, 88.0, 248.0), (888.0, 88.0, 248.0), (856.0, 88.0, 248.0), (856.0, 120.0, 248.0), (888.0, 120.0, 248.0), (896.0, 128.0, 256.0), (848.0, 128.0, 256.0), (848.0, 80.0, 256.0), (896.0, 80.0, 256.0), (888.0, 120.0, 248.0), (856.0, 120.0, 248.0), (848.0, 128.0, 252.0), (896.0, 128.0, 252.0), (896.0, 128.0, 252.0), (848.0, 128.0, 252.0), (848.0, 128.0, 256.0), (896.0, 128.0, 256.0), (896.0, 80.0, 252.0), (888.0, 88.0, 248.0), (888.0, 120.0, 248.0), (896.0, 128.0, 252.0), (896.0, 128.0, 252.0), (896.0, 128.0, 256.0), (896.0, 80.0, 256.0), (896.0, 80.0, 252.0), (896.0, 80.03, 252.0), (896.0, 128.0, 252.0)], [], [(0, 1, 2, 3), (4, 5, 6, 7), (8, 9, 10, 11), (12, 13, 14, 15), (16, 17, 18, 19), (20, 21, 22, 23), (24, 25, 26, 27), (28, 29, 30, 31), (32, 33, 34, 35, 36), (37, 38, 39, 40, 41)])
_uv = me_func_static_5_prim0.uv_layers.new(name='UVMap')
_uv.uv.foreach_set('vector', [0.5312, 1.984, 0.3438, 1.984, 0.3438, 2.0, 0.5312, 2.0, 3.5, 1.5, 3.5, 1.375, 3.469, 1.344, 3.469, 1.531, 3.656, 2.0, 3.469, 2.0, 3.469, 1.984, 3.656, 1.984, 3.656, 1.344, 3.469, 1.344, 3.5, 1.375, 3.625, 1.375, 3.625, 1.375, 3.5, 1.375, 3.5, 1.5, 3.625, 1.5, 3.656, 1.531, 3.469, 1.531, 3.469, 1.344, 3.656, 1.344, 3.625, 1.5, 3.5, 1.5, 3.469, 1.531, 3.656, 1.531, 3.656, 1.984, 3.469, 1.984, 3.469, 2.0, 3.656, 2.0, 3.656, 1.344, 3.625, 1.375, 3.625, 1.5, 3.654, 1.531, 3.656, 1.531, 0.5312, 2.0, 0.3438, 2.0, 0.3438, 1.984, 0.3438, 1.984, 0.5312, 1.984])
me_func_static_5_prim0.materials.append(mat_textures_mcity_mcityplain)
me_func_static_5_prim0.use_remesh_fix_poles = True
me_func_static_5_prim0.use_remesh_preserve_attributes = False
me_func_static_5_prim0.update()
me_func_static_5_prim1 = bpy.data.meshes.new('func_static_5.prim1')
me_func_static_5_prim1.from_pydata([(856.0, 120.0, 0.0), (856.0, 88.0, 0.0), (856.0, 88.0, 256.0), (856.0, 120.0, 256.0), (888.0, 88.0, 256.0), (856.0, 88.0, 256.0), (856.0, 88.0, 0.0), (888.0, 88.0, 0.0), (888.0, 88.0, 0.0), (856.0, 88.0, 0.0), (856.0, 120.0, 0.0), (888.0, 120.0, 0.0), (888.0, 120.0, 256.0), (856.0, 120.0, 256.0), (856.0, 88.0, 256.0), (888.0, 88.0, 256.0), (888.0, 120.0, 0.0), (856.0, 120.0, 0.0), (856.0, 120.0, 256.0), (888.0, 120.0, 256.0), (888.0, 120.0, 256.0), (888.0, 88.0, 256.0), (888.0, 88.0, 0.0), (888.0, 120.0, 0.0)], [], [(0, 1, 2, 3), (4, 5, 6, 7), (8, 9, 10, 11), (12, 13, 14, 15), (16, 17, 18, 19), (20, 21, 22, 23)])
_uv = me_func_static_5_prim1.uv_layers.new(name='UVMap')
_uv.uv.foreach_set('vector', [0.1561, 5.0, 0.1561, 4.0, -3.844, 3.998, -3.844, 4.998, -3.844, 29.0, -3.844, 28.0, 0.1561, 28.0, 0.1561, 29.0, -1.499, -26.5, -1.499, -25.5, -1.999, -25.5, -1.999, -26.5, -2.0, 28.5, -2.0, 27.5, -1.5, 27.5, -1.5, 28.5, 0.1561, 29.0, 0.1561, 28.0, -3.844, 28.0, -3.844, 29.0, -3.844, 4.998, -3.844, 3.998, 0.1561, 4.0, 0.1561, 5.0])
me_func_static_5_prim1.materials.append(mat_textures_base_trim_sgirder2)
me_func_static_5_prim1.use_remesh_fix_poles = True
me_func_static_5_prim1.use_remesh_preserve_attributes = False
me_func_static_5_prim1.update()
me_func_static_5_prim2 = bpy.data.meshes.new('func_static_5.prim2')
me_func_static_5_prim2.from_pydata([(848.0, 128.0, 0.0), (848.0, 80.0, 0.0), (848.0, 80.0, 4.0), (848.0, 128.0, 4.0), (848.0, 128.0, 3.996), (848.0, 80.0, 3.996), (848.0, 80.0, 4.0), (856.0, 88.0, 8.0), (856.0, 120.0, 8.0), (896.0, 80.0, 4.0), (848.0, 80.0, 4.0), (848.0, 80.0, 0.0), (896.0, 80.0, 0.0), (888.0, 88.0, 8.0), (856.0, 88.0, 8.0), (848.0, 80.0, 4.0), (896.0, 80.0, 4.0), (896.0, 80.0, 4.0), (896.0, 80.0, 0.0), (848.0, 80.0, 0.0), (848.0, 128.0, 0.0), (896.0, 128.0, 0.0), (888.0, 120.0, 8.0), (856.0, 120.0, 8.0), (856.0, 88.0, 8.0), (888.0, 88.0, 8.0), (896.0, 128.0, 4.0), (848.0, 128.0, 4.0), (848.0, 128.0, 4.008), (856.0, 120.0, 8.0), (888.0, 120.0, 8.0), (896.0, 128.0, 0.0), (848.0, 128.0, 0.0), (848.0, 128.0, 4.0), (896.0, 128.0, 4.0), (888.0, 120.0, 8.0), (888.0, 88.01, 8.0), (896.0, 80.0, 4.0), (896.0, 80.0, 3.996), (896.0, 128.0, 3.996), (896.0, 80.0, 4.0), (896.0, 80.0, 4.0), (896.0, 80.0, 0.0), (896.0, 128.0, 0.0), (896.0, 128.0, 4.0), (896.0, 128.0, 4.0)], [], [(0, 1, 2, 3), (4, 5, 6, 7, 8), (9, 10, 11, 12), (13, 14, 15, 16, 17), (18, 19, 20, 21), (22, 23, 24, 25), (26, 27, 28, 29, 30), (31, 32, 33, 34), (35, 36, 37, 38, 39), (40, 41, 42, 43, 44, 45)])
_uv = me_func_static_5_prim2.uv_layers.new(name='UVMap')
_uv.uv.foreach_set('vector', [0.5312, 1.0, 0.3438, 1.0, 0.3438, 1.016, 0.5312, 1.016, 3.469, 1.531, 3.469, 1.344, 3.469, 1.344, 3.5, 1.375, 3.5, 1.5, 3.656, 1.016, 3.469, 1.016, 3.469, 1.0, 3.656, 1.0, 3.625, 1.375, 3.5, 1.375, 3.469, 1.344, 3.656, 1.344, 3.656, 1.344, 3.656, 1.344, 3.469, 1.344, 3.469, 1.531, 3.656, 1.531, 3.625, 1.5, 3.5, 1.5, 3.5, 1.375, 3.625, 1.375, 3.656, 1.531, 3.469, 1.531, 3.469, 1.531, 3.498, 1.5, 3.625, 1.5, 3.656, 1.0, 3.469, 1.0, 3.469, 1.016, 3.656, 1.016, 3.623, 1.5, 3.623, 1.375, 3.654, 1.344, 3.656, 1.344, 3.656, 1.531, 0.3438, 1.016, 0.3438, 1.016, 0.3438, 1.0, 0.5312, 1.0, 0.5312, 1.016, 0.5308, 1.016])
me_func_static_5_prim2.materials.append(mat_textures_mcity_mcityplain)
me_func_static_5_prim2.use_remesh_fix_poles = True
me_func_static_5_prim2.use_remesh_preserve_attributes = False
me_func_static_5_prim2.update()
me_func_static_5_prim3 = bpy.data.meshes.new('func_static_5.prim3')
me_func_static_5_prim3.from_pydata([(852.0, 124.0, 4.0), (852.0, 84.0, 4.0), (852.0, 84.0, 252.0), (852.0, 124.0, 252.0), (892.0, 84.0, 252.0), (852.0, 84.0, 252.0), (852.0, 84.0, 4.0), (892.0, 84.0, 4.0), (892.0, 84.0, 4.0), (852.0, 84.0, 4.0), (852.0, 124.0, 4.0), (892.0, 124.0, 4.0), (892.0, 124.0, 252.0), (852.0, 124.0, 252.0), (852.0, 84.0, 252.0), (892.0, 84.0, 252.0), (892.0, 124.0, 4.0), (852.0, 124.0, 4.0), (852.0, 124.0, 252.0), (892.0, 124.0, 252.0), (892.0, 124.0, 252.0), (892.0, 84.0, 252.0), (892.0, 84.0, 4.0), (892.0, 124.0, 4.0)], [], [(0, 1, 2, 3), (4, 5, 6, 7), (8, 9, 10, 11), (12, 13, 14, 15), (16, 17, 18, 19), (20, 21, 22, 23)])
_uv = me_func_static_5_prim3.uv_layers.new(name='UVMap')
_uv.uv.foreach_set('vector', [4.0, 1.9, 3.0, 1.9, 3.0, 8.098, 4.0, 8.098, 22.0, 8.098, 21.0, 8.098, 21.0, 1.9, 22.0, 1.9, 22.0, 4.0, 21.0, 4.0, 21.0, 5.0, 22.0, 5.0, 22.0, 5.0, 21.0, 5.0, 21.0, 4.0, 22.0, 4.0, 22.0, 1.9, 21.0, 1.9, 21.0, 8.098, 22.0, 8.098, 4.0, 8.098, 3.0, 8.098, 3.0, 1.9, 4.0, 1.9])
me_func_static_5_prim3.materials.append(mat_textures_common_monster_clip)
me_func_static_5_prim3.use_remesh_fix_poles = True
me_func_static_5_prim3.use_remesh_preserve_attributes = False
me_func_static_5_prim3.update()
me_func_static_4_prim0 = bpy.data.meshes.new('func_static_4.prim0')
me_func_static_4_prim0.from_pydata([(280.0, 424.0, 0.0), (280.0, 344.0, 0.0), (280.0, 344.0, 16.0), (280.0, 424.0, 16.0), (344.0, 344.0, 16.0), (280.0, 344.0, 16.0), (280.0, 344.0, 0.0), (344.0, 344.0, 0.0), (344.0, 344.0, 0.0), (280.0, 344.0, 0.0), (280.0, 424.0, 0.0), (344.0, 424.0, 0.0), (344.0, 424.0, 16.0), (280.0, 424.0, 16.0), (280.0, 344.0, 16.0), (344.0, 344.0, 16.0), (344.0, 424.0, 0.0), (280.0, 424.0, 0.0), (280.0, 424.0, 16.0), (344.0, 424.0, 16.0), (344.0, 424.0, 16.0), (344.0, 344.0, 16.0), (344.0, 344.0, 0.0), (344.0, 424.0, 0.0)], [], [(0, 1, 2, 3), (4, 5, 6, 7), (8, 9, 10, 11), (12, 13, 14, 15), (16, 17, 18, 19), (20, 21, 22, 23)])
_uv = me_func_static_4_prim0.uv_layers.new(name='UVMap')
_uv.uv.foreach_set('vector', [-3.625, 1.0, -3.0, 1.0, -3.0, 1.125, -3.625, 1.125, 2.0, 1.125, 1.5, 1.125, 1.5, 1.0, 2.0, 1.0, -3.0, -1.0, -3.0, -0.5, -3.625, -0.5, -3.625, -1.0, 3.625, -1.0, 3.625, -0.5, 3.0, -0.5, 3.0, -1.0, -2.0, 1.0, -1.5, 1.0, -1.5, 1.125, -2.0, 1.125, 3.625, 1.125, 3.0, 1.125, 3.0, 1.0, 3.625, 1.0])
me_func_static_4_prim0.materials.append(mat_textures_base_floor_a_bluetex1a_02)
me_func_static_4_prim0.use_remesh_fix_poles = True
me_func_static_4_prim0.use_remesh_preserve_attributes = False
me_func_static_4_prim0.update()
me_func_static_2_prim0 = bpy.data.meshes.new('func_static_2.prim0')
me_func_static_2_prim0.from_pydata([(192.0, 488.0, 64.0), (192.0, 424.0, 64.0), (192.0, 424.0, 128.0), (192.0, 488.0, 128.0), (256.0, 424.0, 128.0), (192.0, 424.0, 128.0), (192.0, 424.0, 64.0), (256.0, 424.0, 64.0), (256.0, 424.0, 64.0), (192.0, 424.0, 64.0), (192.0, 488.0, 64.0), (256.0, 488.0, 64.0), (256.0, 488.0, 128.0), (192.0, 488.0, 128.0), (192.0, 424.0, 128.0), (256.0, 424.0, 128.0), (256.0, 488.0, 64.0), (192.0, 488.0, 64.0), (192.0, 488.0, 128.0), (256.0, 488.0, 128.0), (256.0, 488.0, 128.0), (256.0, 424.0, 128.0), (256.0, 424.0, 64.0), (256.0, 488.0, 64.0)], [], [(0, 1, 2, 3), (4, 5, 6, 7), (8, 9, 10, 11), (12, 13, 14, 15), (16, 17, 18, 19), (20, 21, 22, 23)])
_uv = me_func_static_2_prim0.uv_layers.new(name='UVMap')
_uv.uv.foreach_set('vector', [-7.0, 2.0, -6.0, 2.0, -6.0, 3.0, -7.0, 3.0, 4.0, 3.0, 3.0, 3.0, 3.0, 2.0, 4.0, 2.0, -4.0, 7.0, -3.0, 7.0, -3.0, 8.0, -4.0, 8.0, 4.0, 8.0, 3.0, 8.0, 3.0, 7.0, 4.0, 7.0, -4.0, 2.0, -3.0, 2.0, -3.0, 3.0, -4.0, 3.0, 7.0, 3.0, 6.0, 3.0, 6.0, 2.0, 7.0, 2.0])
me_func_static_2_prim0.materials.append(mat_textures_base_floor_a_diafloor_1b_fin)
me_func_static_2_prim0.use_remesh_fix_poles = True
me_func_static_2_prim0.use_remesh_preserve_attributes = False
me_func_static_2_prim0.update()
me_func_static_3_prim0 = bpy.data.meshes.new('func_static_3.prim0')
me_func_static_3_prim0.from_pydata([(176.0, 488.0, 0.0), (176.0, 424.0, 0.0), (176.0, 424.0, 64.0), (176.0, 488.0, 64.0), (240.0, 424.0, 64.0), (176.0, 424.0, 64.0), (176.0, 424.0, 0.0), (240.0, 424.0, 0.0), (240.0, 424.0, 0.0), (176.0, 424.0, 0.0), (176.0, 488.0, 0.0), (240.0, 488.0, 0.0), (240.0, 488.0, 64.0), (176.0, 488.0, 64.0), (176.0, 424.0, 64.0), (240.0, 424.0, 64.0), (240.0, 488.0, 0.0), (176.0, 488.0, 0.0), (176.0, 488.0, 64.0), (240.0, 488.0, 64.0), (240.0, 488.0, 64.0), (240.0, 424.0, 64.0), (240.0, 424.0, 0.0), (240.0, 488.0, 0.0)], [], [(0, 1, 2, 3), (4, 5, 6, 7), (8, 9, 10, 11), (12, 13, 14, 15), (16, 17, 18, 19), (20, 21, 22, 23)])
_uv = me_func_static_3_prim0.uv_layers.new(name='UVMap')
_uv.uv.foreach_set('vector', [-7.0, 1.0, -6.0, 1.0, -6.0, 2.0, -7.0, 2.0, 4.0, 2.0, 3.0, 2.0, 3.0, 1.0, 4.0, 1.0, -4.0, 7.0, -3.0, 7.0, -3.0, 8.0, -4.0, 8.0, 4.0, 8.0, 3.0, 8.0, 3.0, 7.0, 4.0, 7.0, -4.0, 1.0, -3.0, 1.0, -3.0, 2.0, -4.0, 2.0, 7.0, 2.0, 6.0, 2.0, 6.0, 1.0, 7.0, 1.0])
me_func_static_3_prim0.materials.append(mat_textures_base_floor_a_diafloor_1b_fin)
me_func_static_3_prim0.use_remesh_fix_poles = True
me_func_static_3_prim0.use_remesh_preserve_attributes = False
me_func_static_3_prim0.update()
me_func_static_3_prim1 = bpy.data.meshes.new('func_static_3.prim1')
me_func_static_3_prim1.from_pydata([(176.0, 408.0, 0.0), (176.0, 344.0, 0.0), (176.0, 344.0, 64.0), (176.0, 408.0, 64.0), (240.0, 344.0, 64.0), (176.0, 344.0, 64.0), (176.0, 344.0, 0.0), (240.0, 344.0, 0.0), (240.0, 344.0, 0.0), (176.0, 344.0, 0.0), (176.0, 408.0, 0.0), (240.0, 408.0, 0.0), (240.0, 408.0, 64.0), (176.0, 408.0, 64.0), (176.0, 344.0, 64.0), (240.0, 344.0, 64.0), (240.0, 408.0, 0.0), (176.0, 408.0, 0.0), (176.0, 408.0, 64.0), (240.0, 408.0, 64.0), (240.0, 408.0, 64.0), (240.0, 344.0, 64.0), (240.0, 344.0, 0.0), (240.0, 408.0, 0.0)], [], [(0, 1, 2, 3), (4, 5, 6, 7), (8, 9, 10, 11), (12, 13, 14, 15), (16, 17, 18, 19), (20, 21, 22, 23)])
_uv = me_func_static_3_prim1.uv_layers.new(name='UVMap')
_uv.uv.foreach_set('vector', [-6.0, 1.0, -5.0, 1.0, -5.0, 2.0, -6.0, 2.0, 4.0, 2.0, 3.0, 2.0, 3.0, 1.0, 4.0, 1.0, -4.0, 6.0, -3.0, 6.0, -3.0, 7.0, -4.0, 7.0, 4.0, 7.0, 3.0, 7.0, 3.0, 6.0, 4.0, 6.0, -4.0, 1.0, -3.0, 1.0, -3.0, 2.0, -4.0, 2.0, 6.0, 2.0, 5.0, 2.0, 5.0, 1.0, 6.0, 1.0])
me_func_static_3_prim1.materials.append(mat_textures_base_floor_a_diafloor_1b_fin)
me_func_static_3_prim1.use_remesh_fix_poles = True
me_func_static_3_prim1.use_remesh_preserve_attributes = False
me_func_static_3_prim1.update()

# ---- objects
ob_worldspawn = bpy.data.objects.new('worldspawn', None)
ob_worldspawn_prim0 = bpy.data.objects.new('worldspawn.prim0', me_worldspawn_prim0)
ob_worldspawn_prim1 = bpy.data.objects.new('worldspawn.prim1', me_worldspawn_prim1_001)
ob_worldspawn_prim2 = bpy.data.objects.new('worldspawn.prim2', me_worldspawn_prim2)
ob_worldspawn_prim3 = bpy.data.objects.new('worldspawn.prim3', me_worldspawn_prim3)
ob_worldspawn_prim4 = bpy.data.objects.new('worldspawn.prim4', me_worldspawn_prim4)
ob_worldspawn_prim5 = bpy.data.objects.new('worldspawn.prim5', me_worldspawn_prim5)
ob_worldspawn_prim6 = bpy.data.objects.new('worldspawn.prim6', me_worldspawn_prim6)
ob_worldspawn_prim7 = bpy.data.objects.new('worldspawn.prim7', me_worldspawn_prim7)
ob_worldspawn_prim8 = bpy.data.objects.new('worldspawn.prim8', me_worldspawn_prim8)
ob_worldspawn_prim9 = bpy.data.objects.new('worldspawn.prim9', me_worldspawn_prim9)
ob_worldspawn_prim10 = bpy.data.objects.new('worldspawn.prim10', me_worldspawn_prim10)
ob_worldspawn_prim11 = bpy.data.objects.new('worldspawn.prim11', me_worldspawn_prim11)
ob_worldspawn_prim12 = bpy.data.objects.new('worldspawn.prim12', me_worldspawn_prim12)
ob_worldspawn_prim13 = bpy.data.objects.new('worldspawn.prim13', me_worldspawn_prim13)
ob_worldspawn_prim14 = bpy.data.objects.new('worldspawn.prim14', me_worldspawn_prim14)
ob_worldspawn_prim15 = bpy.data.objects.new('worldspawn.prim15', me_worldspawn_prim15)
ob_worldspawn_prim16 = bpy.data.objects.new('worldspawn.prim16', me_worldspawn_prim16)
ob_worldspawn_prim17 = bpy.data.objects.new('worldspawn.prim17', me_worldspawn_prim17)
ob_worldspawn_prim18 = bpy.data.objects.new('worldspawn.prim18', me_worldspawn_prim18)
ob_worldspawn_prim19 = bpy.data.objects.new('worldspawn.prim19', me_worldspawn_prim19)
ob_worldspawn_prim20 = bpy.data.objects.new('worldspawn.prim20', me_worldspawn_prim20)
ob_worldspawn_prim21 = bpy.data.objects.new('worldspawn.prim21', me_worldspawn_prim21)
ob_info_player_start_0 = bpy.data.objects.new('info_player_start_0', None)
ob_light_1 = bpy.data.objects.new('light_1', None)
ob_env_swinglight_sl64_1 = bpy.data.objects.new('env_swinglight_sl64_1', None)
ob_moveable_burningbarrel_5 = bpy.data.objects.new('moveable_burningbarrel_5', None)
ob_moveable_burningbarrel_4 = bpy.data.objects.new('moveable_burningbarrel_4', None)
ob_moveable_cone_0 = bpy.data.objects.new('moveable_cone_0', None)
ob_moveable_cone_1 = bpy.data.objects.new('moveable_cone_1', None)
ob_moveable_cone_2 = bpy.data.objects.new('moveable_cone_2', None)
ob_moveable_cone_3 = bpy.data.objects.new('moveable_cone_3', None)
ob_moveable_cone_4 = bpy.data.objects.new('moveable_cone_4', None)
ob_env_probe_4 = bpy.data.objects.new('env_probe_4', None)
ob_moveable_burningbarrel_0 = bpy.data.objects.new('moveable_burningbarrel_0', None)
ob_moveable_burningbarrel_6 = bpy.data.objects.new('moveable_burningbarrel_6', None)
ob_weapon_shotgun_0 = bpy.data.objects.new('weapon_shotgun_0', None)
ob_moveable_burningbarrel_3 = bpy.data.objects.new('moveable_burningbarrel_3', None)
ob_moveable_burningbarrel_1 = bpy.data.objects.new('moveable_burningbarrel_1', None)
ob_env_swinglight_sl64_0 = bpy.data.objects.new('env_swinglight_sl64_0', None)
ob_light_0 = bpy.data.objects.new('light_0', None)
ob_env_swinglight_sl64_3 = bpy.data.objects.new('env_swinglight_sl64_3', None)
ob_light_3 = bpy.data.objects.new('light_3', None)
ob_env_swinglight_sl64_2 = bpy.data.objects.new('env_swinglight_sl64_2', None)
ob_light_2 = bpy.data.objects.new('light_2', None)
ob_func_static_0 = bpy.data.objects.new('func_static_0', None)
ob_func_static_5 = bpy.data.objects.new('func_static_5', None)
ob_moveable_burningbarrel_2 = bpy.data.objects.new('moveable_burningbarrel_2', None)
ob_func_static_4 = bpy.data.objects.new('func_static_4', None)
ob_func_static_2 = bpy.data.objects.new('func_static_2', None)
ob_func_static_3 = bpy.data.objects.new('func_static_3', None)
ob_func_static_0_prim0 = bpy.data.objects.new('func_static_0.prim0', me_func_static_0_prim0)
ob_func_static_0_prim1 = bpy.data.objects.new('func_static_0.prim1', me_func_static_0_prim1)
ob_func_static_0_prim2 = bpy.data.objects.new('func_static_0.prim2', me_func_static_0_prim2)
ob_func_static_0_prim3 = bpy.data.objects.new('func_static_0.prim3', me_func_static_0_prim3)
ob_func_static_5_prim0 = bpy.data.objects.new('func_static_5.prim0', me_func_static_5_prim0)
ob_func_static_5_prim1 = bpy.data.objects.new('func_static_5.prim1', me_func_static_5_prim1)
ob_func_static_5_prim2 = bpy.data.objects.new('func_static_5.prim2', me_func_static_5_prim2)
ob_func_static_5_prim3 = bpy.data.objects.new('func_static_5.prim3', me_func_static_5_prim3)
ob_func_static_4_prim0 = bpy.data.objects.new('func_static_4.prim0', me_func_static_4_prim0)
ob_func_static_2_prim0 = bpy.data.objects.new('func_static_2.prim0', me_func_static_2_prim0)
ob_func_static_3_prim0 = bpy.data.objects.new('func_static_3.prim0', me_func_static_3_prim0)
ob_func_static_3_prim1 = bpy.data.objects.new('func_static_3.prim1', me_func_static_3_prim1)
ob_barrel_group1 = bpy.data.objects.new('barrel_group1', None)
ob_pillar1 = bpy.data.objects.new('pillar1', None)
ob_func_group9 = bpy.data.objects.new('func_group9', None)
ob_func_group1 = bpy.data.objects.new('func_group1', None)
ob_brushes_group = bpy.data.objects.new('brushes_group', None)
ob_func_static_group = bpy.data.objects.new('func_static_group', None)

# ---- transforms, parenting, visibility, modifiers, constraints
ob_worldspawn.location = (0.0, 0.0, 0.0)
ob_worldspawn.show_name = True
ob_worldspawn_prim0.location = (0.0, 0.0, 0.0)
ob_worldspawn_prim0.show_name = True
ob_worldspawn_prim1.location = (0.0, 0.0, 0.0)
ob_worldspawn_prim1.show_name = True
ob_worldspawn_prim2.location = (0.0, 0.0, 0.0)
ob_worldspawn_prim2.show_name = True
ob_worldspawn_prim3.location = (0.0, 0.0, 0.0)
ob_worldspawn_prim3.show_name = True
ob_worldspawn_prim4.location = (0.0, 0.0, 0.0)
ob_worldspawn_prim4.show_name = True
ob_worldspawn_prim5.location = (0.0, 0.0, 0.0)
ob_worldspawn_prim5.show_name = True
ob_worldspawn_prim6.location = (0.0, 0.0, 0.0)
ob_worldspawn_prim6.show_name = True
ob_worldspawn_prim7.location = (0.0, 0.0, 0.0)
ob_worldspawn_prim7.show_name = True
ob_worldspawn_prim8.location = (0.0, 0.0, 0.0)
ob_worldspawn_prim8.show_name = True
ob_worldspawn_prim9.location = (0.0, 0.0, 0.0)
ob_worldspawn_prim9.show_name = True
ob_worldspawn_prim10.location = (0.0, 0.0, 0.0)
ob_worldspawn_prim10.show_name = True
ob_worldspawn_prim11.location = (0.0, 0.0, 0.0)
ob_worldspawn_prim11.show_name = True
ob_worldspawn_prim12.location = (0.0, 0.0, 0.0)
ob_worldspawn_prim12.show_name = True
ob_worldspawn_prim13.location = (0.0, 0.0, 0.0)
ob_worldspawn_prim13.show_name = True
ob_worldspawn_prim14.location = (0.0, 0.0, 0.0)
ob_worldspawn_prim14.show_name = True
ob_worldspawn_prim15.location = (0.0, 0.0, 0.0)
ob_worldspawn_prim15.show_name = True
ob_worldspawn_prim16.location = (0.0, 0.0, 0.0)
ob_worldspawn_prim16.show_name = True
ob_worldspawn_prim17.location = (0.0, 0.0, 0.0)
ob_worldspawn_prim17.show_name = True
ob_worldspawn_prim18.location = (0.0, 0.0, 0.0)
ob_worldspawn_prim18.show_name = True
ob_worldspawn_prim19.location = (0.0, 0.0, 0.0)
ob_worldspawn_prim19.show_name = True
ob_worldspawn_prim20.location = (0.0, 0.0, 0.0)
ob_worldspawn_prim20.show_name = True
ob_worldspawn_prim21.location = (0.0, 0.0, 0.0)
ob_worldspawn_prim21.show_name = True
ob_info_player_start_0.location = (128.0, 224.0, 0.0)
ob_info_player_start_0.show_name = True
ob_light_1.location = (264.0, 256.0, 168.0)
ob_light_1.show_name = True
ob_env_swinglight_sl64_1.location = (264.0, 256.0, 256.0)
ob_env_swinglight_sl64_1.show_name = True
ob_moveable_burningbarrel_5.location = (456.0, 64.0, 8.0)
ob_moveable_burningbarrel_5.show_name = True
ob_moveable_burningbarrel_4.location = (400.0, 72.0, 8.0)
ob_moveable_burningbarrel_4.show_name = True
ob_moveable_cone_0.location = (480.0, 200.0, 8.0)
ob_moveable_cone_0.show_name = True
ob_moveable_cone_1.location = (416.0, 184.0, 8.0)
ob_moveable_cone_1.show_name = True
ob_moveable_cone_2.location = (376.0, 168.0, 8.0)
ob_moveable_cone_2.show_name = True
ob_moveable_cone_3.location = (352.0, 120.0, 8.0)
ob_moveable_cone_3.show_name = True
ob_moveable_cone_4.location = (360.0, 56.0, 8.0)
ob_moveable_cone_4.show_name = True
ob_env_probe_4.location = (312.0, 248.0, 88.0)
ob_env_probe_4.show_name = True
ob_moveable_burningbarrel_0.location = (392.0, 128.0, 8.0)
ob_moveable_burningbarrel_0.show_name = True
ob_moveable_burningbarrel_6.location = (432.0, 128.0, 0.0)
ob_moveable_burningbarrel_6.show_name = True
ob_weapon_shotgun_0.location = (374.0, 132.0, 54.0)
ob_weapon_shotgun_0.show_name = True
ob_moveable_burningbarrel_3.location = (448.0, 120.0, 8.0)
ob_moveable_burningbarrel_3.show_name = True
ob_moveable_burningbarrel_1.location = (448.0, 168.0, 8.0)
ob_moveable_burningbarrel_1.show_name = True
ob_env_swinglight_sl64_0.location = (456.0, 256.0, 256.0)
ob_env_swinglight_sl64_0.show_name = True
ob_light_0.location = (456.0, 256.0, 168.0)
ob_light_0.show_name = True
ob_env_swinglight_sl64_3.location = (600.0, 256.0, 256.0)
ob_env_swinglight_sl64_3.show_name = True
ob_light_3.location = (600.0, 256.0, 168.0)
ob_light_3.show_name = True
ob_env_swinglight_sl64_2.location = (744.0, 256.0, 256.0)
ob_env_swinglight_sl64_2.show_name = True
ob_light_2.location = (744.0, 256.0, 168.0)
ob_light_2.show_name = True
ob_func_static_0.location = (0.0, 0.0, 0.0)
ob_func_static_0.show_name = True
ob_func_static_5.location = (0.0, 0.0, 0.0)
ob_func_static_5.show_name = True
ob_moveable_burningbarrel_2.location = (536.0, 112.0, 8.0)
ob_moveable_burningbarrel_2.show_name = True
ob_func_static_4.location = (0.0, 0.0, 0.0)
ob_func_static_4.show_name = True
ob_func_static_2.location = (0.0, 0.0, 0.0)
ob_func_static_2.show_name = True
ob_func_static_3.location = (0.0, 0.0, 0.0)
ob_func_static_3.show_name = True
ob_func_static_0_prim0.parent = ob_func_static_0
ob_func_static_0_prim0.location = (0.0, 0.0, 0.0)
ob_func_static_0_prim0.show_name = True
ob_func_static_0_prim1.parent = ob_func_static_0
ob_func_static_0_prim1.location = (0.0, 0.0, 0.0)
ob_func_static_0_prim1.show_name = True
ob_func_static_0_prim2.parent = ob_func_static_0
ob_func_static_0_prim2.location = (0.0, 0.0, 0.0)
ob_func_static_0_prim2.show_name = True
ob_func_static_0_prim3.parent = ob_func_static_0
ob_func_static_0_prim3.location = (0.0, 0.0, 0.0)
ob_func_static_0_prim3.show_name = True
ob_func_static_5_prim0.parent = ob_func_static_5
ob_func_static_5_prim0.location = (0.0, 0.0, 0.0)
ob_func_static_5_prim0.show_name = True
ob_func_static_5_prim1.parent = ob_func_static_5
ob_func_static_5_prim1.location = (0.0, 0.0, 0.0)
ob_func_static_5_prim1.show_name = True
ob_func_static_5_prim2.parent = ob_func_static_5
ob_func_static_5_prim2.location = (0.0, 0.0, 0.0)
ob_func_static_5_prim2.show_name = True
ob_func_static_5_prim3.parent = ob_func_static_5
ob_func_static_5_prim3.location = (0.0, 0.0, 0.0)
ob_func_static_5_prim3.show_name = True
ob_func_static_4_prim0.parent = ob_func_static_4
ob_func_static_4_prim0.location = (0.0, 0.0, 0.0)
ob_func_static_4_prim0.show_name = True
ob_func_static_2_prim0.parent = ob_func_static_2
ob_func_static_2_prim0.location = (0.0, 0.0, 0.0)
ob_func_static_2_prim0.show_name = True
ob_func_static_3_prim0.parent = ob_func_static_3
ob_func_static_3_prim0.location = (0.0, 0.0, 0.0)
ob_func_static_3_prim0.show_name = True
ob_func_static_3_prim1.parent = ob_func_static_3
ob_func_static_3_prim1.location = (0.0, 0.0, 0.0)
ob_func_static_3_prim1.show_name = True
ob_barrel_group1.location = (0.0, 0.0, 0.0)
ob_barrel_group1.show_name = True
ob_pillar1.location = (0.0, 0.0, 0.0)
ob_pillar1.show_name = True
ob_func_group9.location = (0.0, 0.0, 0.0)
ob_func_group9.show_name = True
ob_func_group1.location = (0.0, 0.0, 0.0)
ob_func_group1.show_name = True
ob_brushes_group.location = (0.0, 0.0, 0.0)
ob_brushes_group.show_name = True
ob_func_static_group.location = (0.0, 0.0, 0.0)
ob_func_static_group.show_name = True

# ---- collection membership
col_worldspawn.objects.link(ob_worldspawn)
col_worldspawn.objects.link(ob_worldspawn_prim0)
col_worldspawn.objects.link(ob_worldspawn_prim1)
col_worldspawn.objects.link(ob_worldspawn_prim2)
col_worldspawn.objects.link(ob_worldspawn_prim3)
col_worldspawn.objects.link(ob_worldspawn_prim4)
col_worldspawn.objects.link(ob_worldspawn_prim5)
col_worldspawn.objects.link(ob_worldspawn_prim6)
col_worldspawn.objects.link(ob_worldspawn_prim7)
col_worldspawn.objects.link(ob_worldspawn_prim8)
col_worldspawn.objects.link(ob_worldspawn_prim9)
col_worldspawn.objects.link(ob_worldspawn_prim10)
col_worldspawn.objects.link(ob_worldspawn_prim11)
col_worldspawn.objects.link(ob_worldspawn_prim12)
col_worldspawn.objects.link(ob_worldspawn_prim13)
col_worldspawn.objects.link(ob_worldspawn_prim14)
col_worldspawn.objects.link(ob_worldspawn_prim15)
col_worldspawn.objects.link(ob_worldspawn_prim16)
col_worldspawn.objects.link(ob_worldspawn_prim17)
col_worldspawn.objects.link(ob_worldspawn_prim18)
col_worldspawn.objects.link(ob_worldspawn_prim19)
col_worldspawn.objects.link(ob_worldspawn_prim20)
col_worldspawn.objects.link(ob_worldspawn_prim21)
col_entities.objects.link(ob_info_player_start_0)
col_entities.objects.link(ob_light_1)
col_entities.objects.link(ob_env_swinglight_sl64_1)
col_entities.objects.link(ob_moveable_burningbarrel_5)
col_entities.objects.link(ob_moveable_burningbarrel_4)
col_entities.objects.link(ob_moveable_cone_0)
col_entities.objects.link(ob_moveable_cone_1)
col_entities.objects.link(ob_moveable_cone_2)
col_entities.objects.link(ob_moveable_cone_3)
col_entities.objects.link(ob_moveable_cone_4)
col_entities.objects.link(ob_env_probe_4)
col_entities.objects.link(ob_moveable_burningbarrel_0)
col_entities.objects.link(ob_moveable_burningbarrel_6)
col_entities.objects.link(ob_weapon_shotgun_0)
col_entities.objects.link(ob_moveable_burningbarrel_3)
col_entities.objects.link(ob_moveable_burningbarrel_1)
col_entities.objects.link(ob_env_swinglight_sl64_0)
col_entities.objects.link(ob_light_0)
col_entities.objects.link(ob_env_swinglight_sl64_3)
col_entities.objects.link(ob_light_3)
col_entities.objects.link(ob_env_swinglight_sl64_2)
col_entities.objects.link(ob_light_2)
col_entities.objects.link(ob_func_static_0)
col_entities.objects.link(ob_func_static_5)
col_entities.objects.link(ob_moveable_burningbarrel_2)
col_entities.objects.link(ob_func_static_4)
col_entities.objects.link(ob_func_static_2)
col_entities.objects.link(ob_func_static_3)
col_entities.objects.link(ob_func_static_0_prim0)
col_entities.objects.link(ob_func_static_0_prim1)
col_entities.objects.link(ob_func_static_0_prim2)
col_entities.objects.link(ob_func_static_0_prim3)
col_entities.objects.link(ob_func_static_5_prim0)
col_entities.objects.link(ob_func_static_5_prim1)
col_entities.objects.link(ob_func_static_5_prim2)
col_entities.objects.link(ob_func_static_5_prim3)
col_entities.objects.link(ob_func_static_4_prim0)
col_entities.objects.link(ob_func_static_2_prim0)
col_entities.objects.link(ob_func_static_3_prim0)
col_entities.objects.link(ob_func_static_3_prim1)
col_entities.objects.link(ob_barrel_group1)
col_entities.objects.link(ob_pillar1)
col_entities.objects.link(ob_func_group9)
col_entities.objects.link(ob_func_group1)
col_entities.objects.link(ob_brushes_group)
col_entities.objects.link(ob_func_static_group)

# ---- scene / render settings (as saved in the file)
scene.frame_start = 1; scene.frame_end = 250; scene.frame_set(0)
scene.render.engine = 'BLENDER_EEVEE_NEXT'
scene.cycles.use_denoising = False
scene.cycles.sampling_pattern = 'TABULATED_SOBOL'
scene.cycles.use_light_tree = False
scene.view_settings.view_transform = 'Filmic'
bpy.context.view_layer.update()

# ---- added for rendering (the .blend has no active camera and no usable light): camera, sun
cam_auto = bpy.data.cameras.new('AutoCamera')
cam_auto.lens = 50.0
cam_auto.sensor_width = 36.0
cam_auto.clip_end = 20653.9
ob_auto_camera = bpy.data.objects.new('AutoCamera', cam_auto)
scene.collection.objects.link(ob_auto_camera)
ob_auto_camera.location = (1688.86, -1156.24, 1069.49)
ob_auto_camera.rotation_euler = (1.09748, -7.21219e-08, 0.694738)
scene.camera = ob_auto_camera
light_auto_sun = bpy.data.lights.new('AutoSun', 'SUN')
light_auto_sun.energy = 3.0
light_auto_sun.angle = 0.0523599
ob_auto_sun = bpy.data.objects.new('AutoSun', light_auto_sun)
scene.collection.objects.link(ob_auto_sun)
ob_auto_sun.rotation_euler = (0.872665, 0.174533, 0.523599)
bpy.context.view_layer.update()

